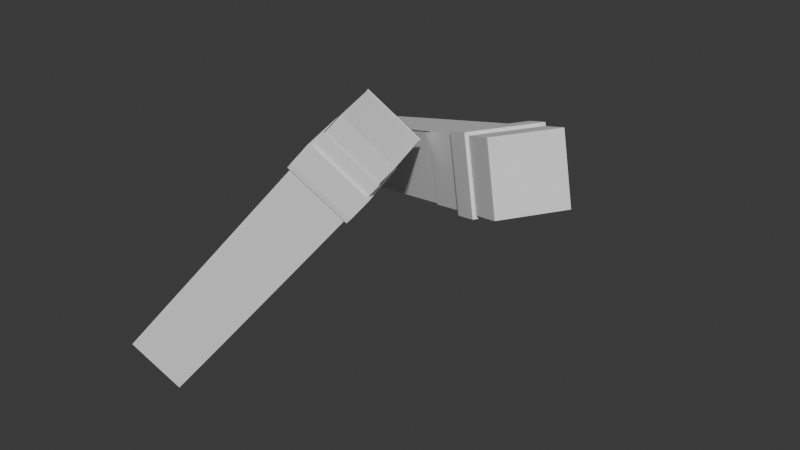# Source: smg.blend  (saved by Blender 4.3.34; exported with 4.5.12 LTS)
import bpy
from mathutils import Matrix  # noqa: F401  (used for matrix-valued properties, if any)

bpy.ops.wm.read_factory_settings(use_empty=True)
scene = bpy.context.scene
scene.name = 'Scene'

# ---- materials (node trees are filled in below, after node groups)
mat_material_007 = bpy.data.materials.new('Material.007')
mat_material_007.roughness = 1.0
mat_material_004 = bpy.data.materials.new('Material.004')
mat_material_004.roughness = 1.0

# ---- material node trees
mat_material_007.use_nodes = True; mat_material_007.node_tree.nodes.clear()
_N = mat_material_007.node_tree.nodes; _L = mat_material_007.node_tree.links
n0 = _N.new('ShaderNodeBsdfPrincipled'); n0.name = 'Principled BSDF'; n0.location = (0, 300)
n0.inputs[2].default_value = 1.0
n0.inputs[13].default_value = 0.0
n1 = _N.new('ShaderNodeOutputMaterial'); n1.name = 'Material Output'; n1.location = (280, 300)
_L.new(n0.outputs[0], n1.inputs[0])
n1.is_active_output = True
mat_material_004.use_nodes = True; mat_material_004.node_tree.nodes.clear()
_N = mat_material_004.node_tree.nodes; _L = mat_material_004.node_tree.links
n0 = _N.new('ShaderNodeBsdfPrincipled'); n0.name = 'Principled BSDF'; n0.location = (0, 300)
n0.inputs[2].default_value = 1.0
n0.inputs[13].default_value = 0.0
n1 = _N.new('ShaderNodeOutputMaterial'); n1.name = 'Material Output'; n1.location = (280, 300)
_L.new(n0.outputs[0], n1.inputs[0])
n1.is_active_output = True

# ---- world
world_world = bpy.data.worlds.new('World'); scene.world = world_world
world_world.use_nodes = True; world_world.node_tree.nodes.clear()
_N = world_world.node_tree.nodes; _L = world_world.node_tree.links
n0 = _N.new('ShaderNodeOutputWorld'); n0.name = 'World Output'; n0.location = (300, 300)
n1 = _N.new('ShaderNodeBackground'); n1.name = 'Background'; n1.location = (10, 300)
n1.inputs[0].default_value = (0.05088, 0.05088, 0.05088, 1.0)
_L.new(n1.outputs[0], n0.inputs[0])
n0.is_active_output = True
world_world.color = (0.05088, 0.05088, 0.05088)
world_world.sun_shadow_jitter_overblur = 0.0

# ---- meshes
me_left_arm = bpy.data.meshes.new('left_arm')
me_left_arm.from_pydata([(-743.1, -2524.0, -637.4), (-1150.0, -1162.0, -891.5), (22.13, -2524.0, -1862.0), (-384.6, -1162.0, -2116.0), (-2461.0, -3555.0, -3413.0), (-3226.0, -3555.0, -2189.0), (-3632.0, -2193.0, -2443.0), (-2867.0, -2193.0, -3667.0), (824.7, -1873.0, 342.3), (1183.0, -511.2, -1136.0), (1590.0, -1873.0, -882.3), (418.0, -511.2, 88.13), (-5847.0, -4961.0, -5529.0), (-6612.0, -4961.0, -4305.0), (-7019.0, -3599.0, -4559.0), (-6254.0, -3599.0, -5784.0), (1657.0, -1528.0, 862.1), (1250.0, -165.8, 608.0), (2422.0, -1528.0, -362.5), (2015.0, -165.8, -616.6), (1227.0, -1706.0, 593.7), (1586.0, -344.1, -885.0), (1992.0, -1706.0, -630.9), (820.3, -344.1, 339.5), (954.1, -1820.0, 423.1), (547.3, -457.5, 168.9), (1312.0, -457.5, -1056.0), (1719.0, -1820.0, -801.5), (2030.0, -159.4, -607.0), (2437.0, -1521.0, -352.8), (1672.0, -1521.0, 871.7), (1265.0, -159.4, 617.6), (2044.0, -153.6, -598.4), (2451.0, -1516.0, -344.2), (1686.0, -1516.0, 880.4), (1279.0, -153.6, 626.2), (2058.0, -147.9, -589.7), (2465.0, -1510.0, -335.6), (1700.0, -1510.0, 889.0), (1293.0, -147.9, 634.8), (2066.0, -144.6, -584.7), (2473.0, -1507.0, -330.6), (1708.0, -1507.0, 894.0), (1301.0, -144.6, 639.8), (941.4, -1882.0, 495.4), (496.4, -391.6, 217.3), (1779.0, -1882.0, -844.5), (1334.0, -391.6, -1123.0), (761.9, -1956.0, 383.2), (1154.0, -466.1, -1235.0), (1599.0, -1956.0, -956.7), (316.8, -466.1, 105.1), (647.8, -2004.0, 311.9), (202.7, -513.5, 33.79), (1040.0, -513.5, -1306.0), (1485.0, -2004.0, -1028.0), (787.3, -618.5, -1464.0), (-49.96, -618.5, -124.1), (1232.0, -2109.0, -1186.0), (395.1, -2109.0, 154.0), (765.2, -627.7, -1478.0), (-72.12, -627.7, -137.9), (1210.0, -2118.0, -1200.0), (373.0, -2118.0, 140.2), (-2717.0, -3680.0, 1170.0), (-3754.0, -2752.0, 1556.0), (-3220.0, -3680.0, -183.4), (-4257.0, -2752.0, 202.2), (-5090.0, -6057.0, 512.0), (-4587.0, -6057.0, 1865.0), (-5624.0, -5129.0, 2251.0), (-6127.0, -5129.0, 897.6), (-1536.0, -2178.0, 730.9), (-3076.0, -1250.0, -237.0), (-2039.0, -2178.0, -622.6), (-2573.0, -1250.0, 1116.0), (-6400.0, -7723.0, 999.3), (-5897.0, -7723.0, 2353.0), (-6934.0, -6795.0, 2738.0), (-7437.0, -6795.0, 1385.0), (-909.5, -1382.0, 497.8), (-1946.0, -453.4, 883.4), (-1413.0, -1382.0, -855.6), (-2450.0, -453.4, -470.0), (-1233.0, -1793.0, 618.2), (-2773.0, -864.8, -349.7), (-1736.0, -1793.0, -735.3), (-2270.0, -864.8, 1004.0), (-1458.0, -2080.0, 702.0), (-2495.0, -1151.0, 1088.0), (-2999.0, -1151.0, -265.9), (-1962.0, -2080.0, -651.5), (-1673.0, -2352.0, 781.8), (-2710.0, -1424.0, 1167.0), (-3213.0, -1424.0, -186.1), (-2176.0, -2352.0, -571.7), (-1552.0, -2334.0, 809.3), (-3237.0, -1319.0, -249.7), (-2103.0, -2334.0, -671.6), (-2686.0, -1319.0, 1231.0), (-1625.0, -2428.0, 836.6), (-2760.0, -1412.0, 1258.0), (-3310.0, -1412.0, -222.4), (-2176.0, -2428.0, -644.3), (-1779.0, -2623.0, 893.7), (-2913.0, -1607.0, 1316.0), (-3464.0, -1607.0, -165.3), (-2330.0, -2623.0, -587.2), (-2387.0, -2696.0, -565.7), (-3522.0, -1681.0, -143.8), (-2971.0, -1681.0, 1337.0), (-1837.0, -2696.0, 915.2), (-3151.0, -1210.0, -281.6), (-2017.0, -2225.0, -703.5), (-1466.0, -2225.0, 777.4), (-2601.0, -1210.0, 1199.0), (-3117.0, -1166.0, -294.5), (-1982.0, -2181.0, -716.3), (-1432.0, -2181.0, 764.6), (-2566.0, -1166.0, 1186.0), (-3098.0, -1142.0, -301.5), (-1963.0, -2157.0, -723.4), (-1413.0, -2157.0, 757.5), (-2547.0, -1142.0, 1179.0), (-3081.0, -1121.0, -307.6), (-1947.0, -2137.0, -729.5), (-1396.0, -2137.0, 751.4), (-2531.0, -1121.0, 1173.0), (-747.5, -2541.0, -619.1), (-1164.0, -1145.0, -879.5), (36.64, -2541.0, -1874.0), (-380.2, -1145.0, -2134.0), (-2446.0, -3572.0, -3425.0), (-3647.0, -2176.0, -2431.0), (-2863.0, -2176.0, -3686.0), (845.4, -1877.0, 372.4), (1211.0, -487.4, -1136.0), (1626.0, -1877.0, -876.9), (430.4, -487.4, 113.1), (-5859.0, -4985.0, -5554.0), (-6640.0, -4985.0, -4305.0), (-7055.0, -3596.0, -4564.0), (-6274.0, -3596.0, -5814.0), (1652.0, -1545.0, 880.4), (1235.0, -148.9, 620.0), (2436.0, -1545.0, -374.5), (2020.0, -148.9, -634.9), (1223.0, -1723.0, 612.0), (1590.0, -327.3, -903.3), (2007.0, -1723.0, -642.9), (805.8, -327.3, 351.6), (926.2, -1843.0, 422.9), (511.2, -453.8, 163.6), (1292.0, -453.8, -1086.0), (1707.0, -1843.0, -826.4), (2035.0, -142.5, -625.3), (2452.0, -1538.0, -364.8), (1668.0, -1538.0, 890.0), (1251.0, -142.5, 629.6), (2049.0, -136.8, -616.7), (2466.0, -1532.0, -356.2), (1681.0, -1532.0, 898.7), (1265.0, -136.8, 638.2), (2063.0, -131.0, -608.0), (2479.0, -1527.0, -347.6), (1695.0, -1527.0, 907.3), (1278.0, -131.0, 646.9), (2094.0, -120.7, -584.5), (2509.0, -1510.0, -325.2), (1728.0, -1510.0, 924.1), (1313.0, -120.7, 664.8), (962.1, -1886.0, 525.5), (508.8, -367.8, 242.3), (1815.0, -1886.0, -839.2), (1362.0, -367.8, -1122.0), (757.4, -1973.0, 401.5), (1159.0, -449.3, -1253.0), (1614.0, -1973.0, -968.7), (302.3, -449.3, 117.1), (643.3, -2021.0, 330.2), (188.2, -496.7, 45.8), (1044.0, -496.7, -1324.0), (1500.0, -2021.0, -1040.0), (791.8, -601.6, -1482.0), (-64.46, -601.6, -112.1), (1247.0, -2126.0, -1198.0), (390.7, -2126.0, 172.3), (744.5, -624.0, -1508.0), (-108.2, -624.0, -143.3), (1198.0, -2142.0, -1225.0), (345.1, -2142.0, 140.0), (-2676.0, -3678.0, 1192.0), (-3750.0, -2733.0, 1581.0), (-3224.0, -3698.0, -208.9), (-4298.0, -2754.0, 180.4), (-5094.0, -6076.0, 486.5), (-4546.0, -6055.0, 1887.0), (-5620.0, -5111.0, 2277.0), (-6168.0, -5131.0, 875.9), (-1492.0, -2168.0, 750.4), (-3085.0, -1230.0, -252.0), (-2025.0, -2176.0, -643.5), (-2560.0, -1224.0, 1138.0), (-6413.0, -7749.0, 977.3), (-5889.0, -7743.0, 2368.0), (-6948.0, -6798.0, 2759.0), (-7482.0, -6805.0, 1365.0), (-1933.0, -427.3, 905.4), (-1399.0, -1379.0, -876.5), (-2458.0, -433.7, -485.1), (-1192.0, -1791.0, 639.9), (-2814.0, -866.8, -371.4), (-1740.0, -1811.0, -760.8), (-2266.0, -846.5, 1029.0), (-1418.0, -2078.0, 723.7), (-2492.0, -1133.0, 1113.0), (-3039.0, -1153.0, -287.6), (-1965.0, -2098.0, -677.0), (-1665.0, -2372.0, 796.8), (-2724.0, -1427.0, 1188.0), (-3258.0, -1434.0, -205.6), (-2189.0, -2378.0, -593.6), (-1511.0, -2332.0, 831.0), (-3278.0, -1321.0, -271.4), (-2106.0, -2353.0, -697.1), (-2683.0, -1301.0, 1257.0), (-1585.0, -2426.0, 858.3), (-2756.0, -1394.0, 1284.0), (-3351.0, -1414.0, -244.1), (-2179.0, -2446.0, -669.8), (-1738.0, -2621.0, 915.4), (-2910.0, -1589.0, 1341.0), (-3505.0, -1609.0, -187.0), (-2333.0, -2641.0, -612.7), (-2400.0, -2722.0, -587.7), (-3566.0, -1691.0, -163.4), (-2985.0, -1683.0, 1358.0), (-1828.0, -2716.0, 930.2), (-3192.0, -1212.0, -303.3), (-2020.0, -2243.0, -729.0), (-1425.0, -2223.0, 799.1), (-2597.0, -1191.0, 1225.0), (-3157.0, -1168.0, -316.2), (-1986.0, -2200.0, -741.8), (-1391.0, -2179.0, 786.3), (-2563.0, -1148.0, 1212.0), (-3138.0, -1144.0, -323.2), (-1967.0, -2175.0, -748.9), (-1372.0, -2155.0, 779.2), (-2544.0, -1123.0, 1205.0), (-3090.0, -1101.0, -322.6), (-1933.0, -2134.0, -750.4), (-1352.0, -2126.0, 771.0), (-2518.0, -1095.0, 1195.0), (-2450.0, -1906.0, 228.1), (-2917.0, -1649.0, 220.9), (-2507.0, -1035.0, 222.2), (-2166.0, -1261.0, 221.2), (-2545.0, -2050.0, 220.3), (-3000.0, -1787.0, 222.4), (-2454.0, -729.3, 222.0), (-2365.0, -2114.0, 219.9), (-2311.0, -2024.0, 219.2), (-2311.0, -2024.0, -219.2), (-2365.0, -2114.0, -219.9), (-2088.0, -1310.0, -95.87), (-2545.0, -2050.0, -220.3), (-2088.0, -1310.0, 95.87), (-2450.0, -1906.0, -228.1), (-2365.0, -1944.0, -92.61), (-2507.0, -1035.0, -222.2), (-2917.0, -1649.0, -220.9), (-3000.0, -1787.0, -222.4), (-2475.0, -604.7, -221.4), (-2454.0, -729.3, -222.0), (-2365.0, -1944.0, 92.61), (-2520.0, -695.9, -93.28), (-2573.0, -995.9, -94.51), (-2979.0, -1608.0, -94.18), (-3063.0, -1745.0, -94.4), (-2979.0, -1608.0, 94.18), (-2573.0, -995.9, 94.51), (-3063.0, -1745.0, 94.4), (239.0, -681.0, -138.0), (268.4, -675.1, -146.3), (209.6, -687.7, -246.0), (-2063.0, -918.5, 102.0), (-2346.0, -645.7, -322.8), (-2346.0, -645.7, 322.8), (252.3, -886.1, -406.2), (385.5, -866.5, -400.6), (148.3, -762.8, -351.9), (856.8, -356.5, 207.6), (450.8, -476.1, -0.00012), (193.0, -691.0, -216.0), (-2133.0, -1077.0, -72.0), (-2133.0, -1077.0, 72.0), (206.0, -446.0, -0.000112), (-2075.0, -946.0, -72.0), (-2075.0, -946.0, 72.0), (-2463.0, -1907.0, 191.0), (-2179.0, -1254.0, 191.0), (-2493.0, -1041.0, 191.0), (-2902.0, -1658.0, 191.0), (-2970.0, -1772.0, 191.0), (-2532.0, -2022.0, 191.0), (-2437.0, -730.0, 191.0), (-2378.0, -2077.0, 191.0), (-2378.0, -2077.0, -191.0), (-2348.0, -2027.0, -191.0), (-2348.0, -2027.0, 191.0), (-2115.0, -1297.0, -86.0), (-2532.0, -2022.0, -191.0), (-2115.0, -1297.0, 86.0), (-2463.0, -1907.0, -191.0), (-2399.0, -1951.0, -86.0), (-2902.0, -1658.0, -191.0), (-2493.0, -1041.0, -191.0), (-2970.0, -1772.0, -191.0), (-2437.0, -730.0, -191.0), (-2456.0, -601.0, -191.0), (-2399.0, -1951.0, 86.0), (-2545.0, -1007.0, -86.0), (-2490.0, -696.0, -86.0), (-3022.0, -1738.0, -86.0), (-2954.0, -1624.0, -86.0), (-2545.0, -1007.0, 86.0), (-2954.0, -1624.0, 86.0), (-3022.0, -1738.0, 86.0), (239.0, -681.0, -0.000171), (193.0, -691.0, -216.0), (239.0, -681.0, -138.0), (-1944.0, -1003.0, 72.0), (-2001.0, -1135.0, 72.0), (-2335.0, -616.0, -294.0), (253.0, -853.0, -370.0), (350.0, -841.0, -370.0), (156.0, -767.0, -321.0), (447.0, -446.0, -0.000112)], [(289, 291), (289, 290), (286, 299), (295, 296), (295, 298), (302, 306), (319, 320), (296, 299), (330, 331), (335, 337), (335, 336), (256, 260), (273, 274), (298, 299), (329, 331), (332, 333), (287, 288)], [(3, 2, 4, 7), (7, 4, 12, 15), (0, 1, 6, 5), (1, 3, 7, 6), (2, 0, 5, 4), (11, 8, 10, 9), (2, 3, 9, 10), (1, 0, 8, 11), (8, 0, 2, 10), (9, 3, 1, 11), (13, 14, 15, 12), (5, 6, 14, 13), (6, 7, 15, 14), (4, 5, 13, 12), (17, 16, 30, 31), (22, 20, 24, 27), (21, 19, 18, 22), (20, 16, 17, 23), (18, 16, 20, 22), (17, 19, 21, 23), (24, 25, 26, 27), (23, 21, 26, 25), (21, 22, 27, 26), (20, 23, 25, 24), (28, 31, 35, 32), (16, 18, 29, 30), (19, 17, 31, 28), (18, 19, 28, 29), (34, 33, 37, 38), (29, 28, 32, 33), (31, 30, 34, 35), (30, 29, 33, 34), (36, 39, 43, 40), (32, 35, 39, 36), (33, 32, 36, 37), (35, 34, 38, 39), (41, 40, 43, 42), (37, 36, 40, 41), (39, 38, 42, 43), (38, 37, 41, 42), (46, 47, 45, 44), (50, 48, 52, 55), (49, 47, 46, 50), (48, 44, 45, 51), (46, 44, 48, 50), (45, 47, 49, 51), (57, 53, 54, 56), (51, 49, 54, 53), (49, 50, 55, 54), (48, 51, 53, 52), (56, 54, 55, 58), (59, 52, 53, 57), (58, 55, 52, 59), (58, 59, 63, 62), (60, 62, 63, 61), (56, 58, 62, 60), (59, 57, 61, 63), (57, 56, 60, 61), (67, 66, 68, 71), (71, 68, 76, 79), (64, 65, 70, 69), (65, 67, 71, 70), (66, 64, 69, 68), (75, 72, 74, 73), (66, 67, 73, 74), (65, 64, 72, 75), (72, 64, 66, 74), (73, 67, 65, 75), (77, 78, 79, 76), (69, 70, 78, 77), (70, 71, 79, 78), (68, 69, 77, 76), (82, 83, 81, 80), (87, 85, 90, 89), (85, 83, 82, 86), (84, 80, 81, 87), (82, 80, 84, 86), (81, 83, 85, 87), (88, 89, 93, 92), (85, 86, 91, 90), (84, 87, 89, 88), (86, 84, 88, 91), (92, 93, 94, 95), (91, 88, 92, 95), (89, 90, 94, 93), (90, 91, 95, 94), (99, 97, 102, 101), (113, 98, 97, 112), (115, 99, 96, 114), (114, 96, 98, 113), (112, 97, 99, 115), (103, 100, 104, 107), (97, 98, 103, 102), (96, 99, 101, 100), (98, 96, 100, 103), (109, 106, 107, 108), (101, 102, 106, 105), (102, 103, 107, 106), (100, 101, 105, 104), (111, 104, 105, 110), (108, 107, 104, 111), (105, 106, 109, 110), (110, 109, 108, 111), (114, 113, 117, 118), (116, 119, 123, 120), (115, 114, 118, 119), (113, 112, 116, 117), (112, 115, 119, 116), (122, 121, 125, 126), (117, 116, 120, 121), (118, 117, 121, 122), (119, 118, 122, 123), (125, 124, 127, 126), (123, 122, 126, 127), (120, 123, 127, 124), (121, 120, 124, 125), (131, 134, 132, 130), (134, 142, 139, 132), (129, 133, 134, 131), (138, 136, 137, 135), (130, 137, 136, 131), (129, 138, 135, 128), (135, 137, 130, 128), (136, 138, 129, 131), (140, 139, 142, 141), (133, 141, 142, 134), (144, 158, 157, 143), (149, 154, 151, 147), (148, 149, 145, 146), (147, 150, 144, 143), (145, 149, 147, 143), (144, 150, 148, 146), (151, 154, 153, 152), (150, 152, 153, 148), (148, 153, 154, 149), (147, 151, 152, 150), (155, 159, 162, 158), (143, 157, 156, 145), (146, 155, 158, 144), (145, 156, 155, 146), (161, 165, 164, 160), (156, 160, 159, 155), (158, 162, 161, 157), (157, 161, 160, 156), (163, 167, 170, 166), (159, 163, 166, 162), (160, 164, 163, 159), (162, 166, 165, 161), (168, 169, 170, 167), (164, 168, 167, 163), (166, 170, 169, 165), (165, 169, 168, 164), (173, 171, 172, 174), (177, 182, 179, 175), (176, 177, 173, 174), (175, 178, 172, 171), (173, 177, 175, 171), (172, 178, 176, 174), (184, 183, 181, 180), (178, 180, 181, 176), (176, 181, 182, 177), (175, 179, 180, 178), (183, 185, 182, 181), (186, 184, 180, 179), (185, 186, 179, 182), (185, 189, 190, 186), (187, 188, 190, 189), (183, 187, 189, 185), (186, 190, 188, 184), (184, 188, 187, 183), (194, 198, 195, 193), (198, 206, 203, 195), (191, 196, 197, 192), (192, 197, 198, 194), (193, 195, 196, 191), (202, 200, 201, 199), (193, 201, 200, 194), (192, 202, 199, 191), (199, 201, 193, 191), (200, 202, 192, 194), (204, 203, 206, 205), (196, 204, 205, 197), (197, 205, 206, 198), (195, 203, 204, 196), (213, 215, 216, 211), (211, 212, 208, 209), (207, 213, 211, 209), (214, 218, 219, 215), (211, 216, 217, 212), (210, 214, 215, 213), (212, 217, 214, 210), (218, 221, 220, 219), (217, 221, 218, 214), (215, 219, 220, 216), (216, 220, 221, 217), (225, 227, 228, 223), (239, 238, 223, 224), (241, 240, 222, 225), (240, 239, 224, 222), (238, 241, 225, 223), (229, 233, 230, 226), (223, 228, 229, 224), (222, 226, 227, 225), (224, 229, 226, 222), (235, 234, 233, 232), (227, 231, 232, 228), (228, 232, 233, 229), (226, 230, 231, 227), (237, 236, 231, 230), (234, 237, 230, 233), (231, 236, 235, 232), (236, 237, 234, 235), (240, 244, 243, 239), (242, 246, 249, 245), (241, 245, 244, 240), (239, 243, 242, 238), (238, 242, 245, 241), (248, 252, 251, 247), (243, 247, 246, 242), (244, 248, 247, 243), (245, 249, 248, 244), (251, 252, 253, 250), (249, 253, 252, 248), (246, 250, 253, 249), (247, 251, 250, 246), (254, 255, 256, 257), (254, 258, 259, 255), (261, 262, 263, 264), (266, 258, 261, 264), (254, 262, 261, 258), (268, 271, 272, 266), (257, 267, 275, 254), (274, 276, 277, 270), (271, 278, 279, 272), (255, 280, 281, 256), (272, 279, 282, 259), (259, 258, 266, 272), (268, 266, 264, 263), (259, 282, 280, 255), (270, 277, 278, 271), (282, 279, 278, 280), (277, 281, 280, 278), (269, 275, 267, 265), (262, 275, 269, 263), (262, 254, 275), (269, 268, 263), (285, 284, 283, 294), (300, 301, 302, 303), (300, 303, 304, 305), (307, 308, 309, 310), (312, 308, 307, 305), (300, 305, 307, 310), (314, 312, 318, 316), (301, 300, 321, 313), (319, 317, 322, 323), (316, 318, 324, 325), (303, 302, 326, 327), (318, 304, 328, 324), (304, 318, 312, 305), (314, 309, 308, 312), (304, 303, 327, 328), (317, 316, 325, 322), (328, 327, 325, 324), (322, 325, 327, 326), (315, 311, 313, 321), (310, 309, 315, 321), (310, 321, 300), (315, 309, 314)])
me_left_arm.polygons.foreach_set('use_smooth', [True] * 268)
me_left_arm.polygons.foreach_set('material_index', [0, 0, 0, 0, 0, 0, 0, 0, 0, 0, 0, 0, 0, 0, 0, 0, 0, 0, 0, 0, 0, 0, 0, 0, 0, 0, 0, 0, 0, 0, 0, 0, 0, 0, 0, 0, 0, 0, 0, 0, 0, 0, 0, 0, 0, 0, 0, 0, 0, 0, 0, 0, 0, 0, 0, 0, 0, 0, 0, 0, 0, 0, 0, 0, 0, 0, 0, 0, 0, 0, 0, 0, 0, 0, 0, 0, 0, 0, 0, 0, 0, 0, 0, 0, 0, 0, 0, 0, 0, 0, 0, 0, 0, 0, 0, 0, 0, 0, 0, 0, 0, 0, 0, 0, 0, 0, 0, 0, 0, 0, 0, 0, 0, 0, 0, 0, 0, 0, 0, 0, 0, 0, 0, 0, 0, 0, 0, 0, 0, 0, 0, 0, 0, 0, 0, 0, 0, 0, 0, 0, 0, 0, 0, 0, 0, 0, 0, 0, 0, 0, 0, 0, 0, 0, 0, 0, 0, 0, 0, 0, 0, 0, 0, 0, 0, 0, 0, 0, 0, 0, 0, 0, 0, 0, 0, 0, 0, 0, 0, 0, 0, 0, 0, 0, 0, 0, 0, 0, 0, 0, 0, 0, 0, 0, 0, 0, 0, 0, 0, 0, 0, 0, 0, 0, 0, 0, 0, 0, 0, 0, 0, 0, 0, 0, 0, 0, 0, 0, 0, 0, 0, 0, 0, 0, 0, 1, 1, 1, 1, 1, 1, 1, 1, 1, 1, 1, 1, 1, 1, 1, 1, 1, 1, 1, 1, 1, 1, 1, 1, 1, 1, 1, 1, 1, 1, 1, 1, 1, 1, 1, 1, 1, 1, 1, 1, 1, 1, 1])
_k = set([(0, 5), (0, 8), (1, 6), (1, 11), (2, 4), (2, 10), (3, 7), (3, 9), (4, 12), (5, 13), (6, 14), (7, 15), (8, 10), (8, 11), (9, 10), (9, 11), (12, 13), (12, 15), (13, 14), (14, 15), (16, 20), (16, 30), (17, 23), (17, 31), (18, 22), (18, 29), (19, 21), (19, 28), (20, 24), (21, 26), (22, 27), (23, 25), (24, 25), (24, 27), (25, 26), (26, 27), (28, 32), (29, 33), (30, 34), (31, 35), (32, 36), (33, 37), (34, 38), (35, 39), (36, 40), (37, 41), (38, 42), (39, 43), (40, 41), (40, 43), (41, 42), (42, 43), (44, 45), (44, 46), (44, 48), (45, 47), (45, 51), (46, 47), (46, 50), (47, 49), (48, 52), (49, 54), (50, 55), (51, 53), (52, 59), (53, 57), (54, 56), (55, 58), (56, 60), (57, 61), (58, 62), (59, 63), (60, 61), (60, 62), (61, 63), (62, 63), (64, 69), (64, 72), (65, 70), (65, 75), (66, 68), (66, 74), (67, 71), (67, 73), (68, 76), (69, 77), (70, 78), (71, 79), (72, 74), (72, 75), (73, 74), (73, 75), (76, 77), (76, 79), (77, 78), (78, 79), (80, 81), (80, 82), (80, 84), (81, 83), (81, 87), (82, 83), (82, 86), (83, 85), (84, 88), (85, 90), (86, 91), (87, 89), (88, 92), (89, 93), (90, 94), (91, 95), (92, 93), (92, 95), (93, 94), (94, 95), (96, 100), (96, 114), (97, 102), (97, 112), (98, 103), (98, 113), (99, 101), (99, 115), (100, 104), (101, 105), (102, 106), (103, 107), (104, 111), (105, 110), (106, 109), (107, 108), (108, 109), (108, 111), (109, 110), (110, 111), (112, 116), (113, 117), (114, 118), (115, 119), (116, 120), (117, 121), (118, 122), (119, 123), (120, 124), (121, 125), (122, 126), (123, 127), (124, 125), (124, 127), (125, 126), (126, 127), (128, 135), (129, 133), (129, 138), (130, 132), (130, 137), (131, 134), (131, 136), (132, 139), (133, 141), (134, 142), (135, 137), (135, 138), (136, 137), (136, 138), (139, 140), (139, 142), (140, 141), (141, 142), (143, 147), (143, 157), (144, 150), (144, 158), (145, 149), (145, 156), (146, 148), (146, 155), (147, 151), (148, 153), (149, 154), (150, 152), (151, 152), (151, 154), (152, 153), (153, 154), (155, 159), (156, 160), (157, 161), (158, 162), (159, 163), (160, 164), (161, 165), (162, 166), (163, 164), (163, 166), (163, 167), (164, 165), (164, 168), (165, 166), (165, 169), (166, 170), (167, 168), (167, 170), (168, 169), (169, 170), (171, 172), (171, 173), (171, 175), (172, 174), (172, 178), (173, 174), (173, 177), (174, 176), (175, 179), (176, 181), (177, 182), (178, 180), (179, 186), (180, 184), (181, 183), (182, 185), (183, 184), (183, 185), (183, 187), (184, 186), (184, 188), (185, 186), (185, 189), (186, 190), (187, 188), (187, 189), (188, 190), (189, 190), (191, 196), (191, 199), (192, 197), (192, 202), (193, 195), (193, 201), (194, 198), (194, 200), (195, 203), (196, 204), (197, 205), (198, 206), (199, 201), (199, 202), (200, 201), (200, 202), (203, 204), (203, 206), (204, 205), (205, 206), (207, 209), (207, 213), (208, 209), (208, 212), (209, 211), (210, 214), (211, 212), (211, 216), (212, 217), (213, 215), (214, 215), (214, 218), (215, 219), (216, 220), (217, 221), (218, 219), (218, 221), (219, 220), (220, 221), (222, 226), (222, 240), (223, 228), (223, 238), (224, 229), (224, 239), (225, 227), (225, 241), (226, 230), (227, 231), (228, 232), (229, 233), (230, 231), (230, 233), (230, 237), (231, 232), (231, 236), (232, 235), (233, 234), (234, 235), (234, 237), (235, 236), (236, 237), (238, 242), (239, 243), (240, 244), (241, 245), (242, 246), (243, 247), (244, 248), (245, 249), (246, 247), (246, 249), (246, 250), (247, 248), (247, 251), (248, 252), (249, 253), (250, 251), (250, 253), (251, 252), (252, 253), (254, 255), (254, 258), (254, 262), (254, 275), (255, 280), (258, 259), (258, 261), (258, 266), (259, 282), (261, 264), (262, 263), (263, 268), (264, 266), (266, 268), (266, 272), (268, 269), (268, 271), (269, 275), (271, 278), (272, 279), (278, 280), (279, 282), (284, 285), (289, 290), (289, 291), (300, 303), (300, 310), (300, 321), (303, 327), (304, 305), (304, 328), (305, 307), (305, 312), (307, 308), (308, 312), (309, 310), (309, 314), (312, 318), (314, 315), (314, 316), (315, 321), (316, 325), (318, 324), (324, 328), (325, 327), (335, 336), (335, 337)])
me_left_arm.attributes.new('sharp_edge', 'BOOLEAN', 'EDGE').data.foreach_set('value', [ (min(e.vertices), max(e.vertices)) in _k for e in me_left_arm.edges])
_uv = me_left_arm.uv_layers.new(name='UVMap')
_uv.uv.foreach_set('vector', [0.7829, 0.247, 0.6819, 0.247, 0.6819, 0.1425, 0.7829, 0.1425, 0.7829, 0.1425, 0.6819, 0.1425, 0.6819, 0.0, 0.7829, 0.0, 0.6819, 0.3811, 0.7829, 0.3811, 0.7829, 0.4856, 0.6819, 0.4856, 0.3573, 0.5452, 0.4584, 0.5452, 0.4584, 0.6497, 0.3573, 0.6497, 0.3408, 0.7263, 0.2398, 0.7263, 0.2398, 0.6218, 0.3408, 0.6218, 0.571, 0.8823, 0.571, 0.9824, 0.4749, 0.9865, 0.4749, 0.8863, 0.6819, 0.247, 0.7829, 0.247, 0.7829, 0.313, 0.6819, 0.313, 0.7829, 0.3811, 0.6819, 0.3811, 0.6819, 0.3151, 0.7829, 0.3151, 0.2398, 0.7923, 0.2398, 0.7263, 0.3408, 0.7263, 0.3408, 0.7923, 0.4584, 0.4792, 0.4584, 0.5452, 0.3573, 0.5452, 0.3573, 0.4792, 0.5907, 0.9784, 0.5907, 0.8783, 0.687, 0.8822, 0.687, 0.9824, 0.6819, 0.4856, 0.7829, 0.4856, 0.7829, 0.6281, 0.6819, 0.6281, 0.3573, 0.6497, 0.4584, 0.6497, 0.4584, 0.7922, 0.3573, 0.7922, 0.3408, 0.6218, 0.2398, 0.6218, 0.2398, 0.4793, 0.3408, 0.4793, 0.9438, 0.4585, 0.9438, 0.5595, 0.9432, 0.5595, 0.9432, 0.4585, 0.937, 0.9575, 0.937, 0.8565, 0.9485, 0.8565, 0.9485, 0.9575, 0.9534, 0.3343, 0.9714, 0.3343, 0.9714, 0.4353, 0.9534, 0.4353, 0.9619, 0.5595, 0.9438, 0.5595, 0.9438, 0.4585, 0.9619, 0.4585, 0.9189, 0.9575, 0.9189, 0.8565, 0.937, 0.8565, 0.937, 0.9575, 0.9189, 0.8565, 0.9189, 0.7555, 0.937, 0.7555, 0.937, 0.8565, 0.7043, 0.9783, 0.7043, 0.8781, 0.8005, 0.8821, 0.8005, 0.9822, 0.937, 0.8565, 0.937, 0.7555, 0.9485, 0.7555, 0.9485, 0.8565, 0.9534, 0.3343, 0.9534, 0.4353, 0.9419, 0.4353, 0.9419, 0.3343, 0.9619, 0.5595, 0.9619, 0.4585, 0.9734, 0.4585, 0.9734, 0.5595, 0.9182, 0.7555, 0.9182, 0.8565, 0.9177, 0.8565, 0.9177, 0.7555, 0.9189, 0.8565, 0.9189, 0.9575, 0.9182, 0.9575, 0.9182, 0.8565, 0.9189, 0.7555, 0.9189, 0.8565, 0.9182, 0.8565, 0.9182, 0.7555, 0.9714, 0.4353, 0.9714, 0.3343, 0.9721, 0.3343, 0.9721, 0.4353, 0.9177, 0.8565, 0.9177, 0.9575, 0.9171, 0.9575, 0.9171, 0.8565, 0.9721, 0.4353, 0.9721, 0.3343, 0.9727, 0.3343, 0.9727, 0.4353, 0.9432, 0.4585, 0.9432, 0.5595, 0.9426, 0.5595, 0.9426, 0.4585, 0.9182, 0.8565, 0.9182, 0.9575, 0.9177, 0.9575, 0.9177, 0.8565, 0.9171, 0.7555, 0.9171, 0.8565, 0.9167, 0.8565, 0.9167, 0.7555, 0.9177, 0.7555, 0.9177, 0.8565, 0.9171, 0.8565, 0.9171, 0.7555, 0.9727, 0.4353, 0.9727, 0.3343, 0.9733, 0.3343, 0.9733, 0.4353, 0.9426, 0.4585, 0.9426, 0.5595, 0.942, 0.5595, 0.942, 0.4585, 0.8178, 0.9863, 0.8178, 0.8861, 0.914, 0.8821, 0.914, 0.9822, 0.9733, 0.4353, 0.9733, 0.3343, 0.9736, 0.3343, 0.9736, 0.4353, 0.942, 0.4585, 0.942, 0.5595, 0.9417, 0.5595, 0.9417, 0.4585, 0.9171, 0.8565, 0.9171, 0.9575, 0.9167, 0.9575, 0.9167, 0.8565, 0.1199, 0.9322, 0.1199, 0.8226, 0.2251, 0.8182, 0.2251, 0.9278, 0.9772, 0.6933, 0.9772, 0.5828, 0.982, 0.5828, 0.982, 0.6933, 0.9898, 0.4585, 0.9973, 0.4585, 0.9973, 0.569, 0.9898, 0.569, 0.9772, 0.3273, 0.9696, 0.3273, 0.9696, 0.2167, 0.9772, 0.2167, 0.9697, 0.6933, 0.9697, 0.5828, 0.9772, 0.5828, 0.9772, 0.6933, 0.9935, 0.1062, 0.9935, 0.2167, 0.986, 0.2167, 0.986, 0.1062, 0.9705, 0.1062, 0.9812, 0.1062, 0.9812, 0.2167, 0.9705, 0.2167, 0.986, 0.1062, 0.986, 0.2167, 0.9812, 0.2167, 0.9812, 0.1062, 0.9898, 0.4585, 0.9898, 0.569, 0.985, 0.569, 0.985, 0.4585, 0.9772, 0.3273, 0.9772, 0.2167, 0.982, 0.2167, 0.982, 0.3273, 0.9743, 0.4585, 0.985, 0.4585, 0.985, 0.569, 0.9743, 0.569, 0.9926, 0.3273, 0.982, 0.3273, 0.982, 0.2167, 0.9926, 0.2167, 0.9926, 0.6933, 0.982, 0.6933, 0.982, 0.5828, 0.9926, 0.5828, 0.9926, 0.6933, 0.9926, 0.5828, 0.9936, 0.5828, 0.9936, 0.6933, 0.1053, 0.8221, 0.1053, 0.9317, 0.0, 0.9274, 0.0, 0.8178, 0.9743, 0.4585, 0.9743, 0.569, 0.9734, 0.569, 0.9734, 0.4585, 0.9926, 0.3273, 0.9926, 0.2167, 0.9935, 0.2167, 0.9935, 0.3273, 0.9705, 0.1062, 0.9705, 0.2167, 0.9696, 0.2167, 0.9696, 0.1062, 0.245, 0.1144, 0.3435, 0.1233, 0.3516, 0.3044, 0.2531, 0.2955, 0.2531, 0.2955, 0.3516, 0.3044, 0.3573, 0.4314, 0.2588, 0.4225, 0.3712, 0.171, 0.4697, 0.1621, 0.4616, 0.3433, 0.363, 0.3522, 0.7829, 0.1157, 0.8455, 0.08117, 0.8455, 0.2097, 0.7829, 0.2442, 0.8455, 0.5871, 0.7829, 0.5524, 0.7829, 0.4241, 0.8455, 0.4588, 0.4749, 0.04772, 0.3763, 0.05662, 0.3573, 0.008902, 0.4559, 0.0, 0.3435, 0.1233, 0.245, 0.1144, 0.2398, 0.0, 0.3384, 0.008907, 0.4697, 0.1621, 0.3712, 0.171, 0.3763, 0.05662, 0.4749, 0.04772, 0.7829, 0.6334, 0.7829, 0.5524, 0.8455, 0.5871, 0.8455, 0.6681, 0.8455, 0.0, 0.8455, 0.08117, 0.7829, 0.1157, 0.7829, 0.03452, 0.3384, 0.4793, 0.2398, 0.4704, 0.2588, 0.4225, 0.3573, 0.4314, 0.363, 0.3522, 0.4616, 0.3433, 0.4559, 0.4703, 0.3573, 0.4792, 0.7829, 0.2442, 0.8455, 0.2097, 0.8455, 0.2998, 0.7829, 0.3343, 0.8455, 0.4588, 0.7829, 0.4241, 0.7829, 0.3343, 0.8455, 0.369, 0.7043, 0.7555, 0.8032, 0.7555, 0.8178, 0.8047, 0.7189, 0.8047, 0.2115, 0.5953, 0.2115, 0.6668, 0.198, 0.6593, 0.198, 0.5878, 0.5996, 0.7866, 0.5954, 0.7555, 0.6943, 0.7555, 0.6985, 0.7866, 0.7146, 0.8358, 0.7189, 0.8047, 0.8178, 0.8047, 0.8136, 0.8358, 0.1109, 0.5809, 0.1109, 0.6525, 0.09148, 0.6633, 0.09148, 0.5917, 0.231, 0.606, 0.231, 0.6776, 0.2115, 0.6668, 0.2115, 0.5953, 0.7117, 0.8575, 0.8107, 0.8575, 0.8079, 0.8781, 0.7089, 0.8781, 0.5996, 0.7866, 0.6985, 0.7866, 0.7015, 0.8082, 0.6025, 0.8082, 0.7146, 0.8358, 0.8136, 0.8358, 0.8107, 0.8575, 0.7117, 0.8575, 0.09148, 0.5917, 0.09148, 0.6633, 0.07796, 0.6708, 0.07796, 0.5992, 0.6897, 0.8783, 0.5907, 0.8783, 0.6053, 0.8289, 0.7043, 0.8289, 0.07796, 0.5992, 0.07796, 0.6708, 0.06509, 0.6779, 0.06509, 0.6063, 0.198, 0.5878, 0.198, 0.6593, 0.185, 0.6522, 0.185, 0.5807, 0.6025, 0.8082, 0.7015, 0.8082, 0.7043, 0.8289, 0.6053, 0.8289, 0.9892, 0.009445, 0.9892, 0.08769, 0.9848, 0.08526, 0.9848, 0.007012, 0.9352, 0.4537, 0.9269, 0.4548, 0.9269, 0.3465, 0.9352, 0.3454, 0.9061, 0.4594, 0.9143, 0.4606, 0.9143, 0.5688, 0.9061, 0.5677, 0.9958, 0.4149, 0.9907, 0.4178, 0.9907, 0.3395, 0.9958, 0.3366, 0.9943, 0.09054, 0.9892, 0.08769, 0.9892, 0.009445, 0.9943, 0.01229, 0.9863, 0.3419, 0.9863, 0.4202, 0.9771, 0.4253, 0.9771, 0.347, 0.9269, 0.3465, 0.9269, 0.4548, 0.9199, 0.4558, 0.9199, 0.3475, 0.9143, 0.5688, 0.9143, 0.4606, 0.9214, 0.4615, 0.9214, 0.5698, 0.9907, 0.3395, 0.9907, 0.4178, 0.9863, 0.4202, 0.9863, 0.3419, 0.8996, 0.3502, 0.9051, 0.3495, 0.9051, 0.4578, 0.8996, 0.4585, 0.9848, 0.007012, 0.9848, 0.08526, 0.9755, 0.08016, 0.9755, 0.001913, 0.9199, 0.3475, 0.9199, 0.4558, 0.9051, 0.4578, 0.9051, 0.3495, 0.9214, 0.5698, 0.9214, 0.4615, 0.9361, 0.4635, 0.9361, 0.5718, 0.9417, 0.5726, 0.9361, 0.5718, 0.9361, 0.4635, 0.9417, 0.4643, 0.9736, 0.3489, 0.9771, 0.347, 0.9771, 0.4253, 0.9736, 0.4272, 0.9755, 0.001913, 0.9755, 0.08016, 0.972, 0.07825, 0.972, 0.0, 0.8455, 0.3343, 0.8996, 0.3502, 0.8996, 0.4585, 0.8455, 0.4426, 0.9958, 0.4149, 0.9958, 0.3366, 0.9979, 0.3355, 0.9979, 0.4138, 0.9964, 0.09168, 0.9964, 0.01344, 0.9976, 0.01407, 0.9976, 0.09232, 0.9061, 0.4594, 0.9061, 0.5677, 0.9027, 0.5673, 0.9027, 0.459, 0.9352, 0.4537, 0.9352, 0.3454, 0.9385, 0.345, 0.9385, 0.4532, 0.9943, 0.09054, 0.9943, 0.01229, 0.9964, 0.01344, 0.9964, 0.09168, 0.999, 0.4131, 0.999, 0.3348, 1.0, 0.3343, 1.0, 0.4126, 0.9385, 0.4532, 0.9385, 0.345, 0.9403, 0.3447, 0.9403, 0.453, 0.9979, 0.4138, 0.9979, 0.3355, 0.999, 0.3348, 0.999, 0.4131, 0.9027, 0.459, 0.9027, 0.5673, 0.9009, 0.567, 0.9009, 0.4587, 0.8455, 0.5828, 0.8455, 0.4745, 0.8994, 0.4585, 0.8994, 0.5668, 0.9009, 0.4587, 0.9009, 0.567, 0.8994, 0.5668, 0.8994, 0.4585, 0.9976, 0.09232, 0.9976, 0.01407, 0.9985, 0.01461, 0.9985, 0.09286, 0.9403, 0.453, 0.9403, 0.3447, 0.9419, 0.3445, 0.9419, 0.4528, 0.5784, 0.06701, 0.5784, 0.1715, 0.4749, 0.1715, 0.4749, 0.06701, 0.5784, 0.1715, 0.5781, 0.3151, 0.4751, 0.3151, 0.4749, 0.1715, 0.5784, 0.2481, 0.5784, 0.1436, 0.6819, 0.1436, 0.6819, 0.2481, 0.8455, 0.5828, 0.9437, 0.5868, 0.9437, 0.689, 0.8455, 0.6849, 0.4749, 0.06701, 0.4751, 0.0, 0.5781, 0.0, 0.5784, 0.06701, 0.5784, 0.5631, 0.5781, 0.6302, 0.4751, 0.6302, 0.4749, 0.5631, 0.5786, 0.3151, 0.6816, 0.3151, 0.6819, 0.3821, 0.5784, 0.3821, 0.6816, 0.3151, 0.5786, 0.3151, 0.5784, 0.2481, 0.6819, 0.2481, 0.9436, 0.2084, 0.8455, 0.2125, 0.8455, 0.1104, 0.9436, 0.1062, 0.5784, 0.1436, 0.5786, 0.0, 0.6816, 0.0, 0.6819, 0.1436, 0.7372, 0.6302, 0.7379, 0.6302, 0.7379, 0.7337, 0.7372, 0.7337, 0.1976, 0.7811, 0.185, 0.7808, 0.185, 0.6778, 0.1976, 0.6776, 0.08634, 0.6779, 0.08634, 0.7814, 0.06826, 0.7814, 0.06826, 0.6779, 0.7192, 0.7337, 0.7192, 0.6302, 0.7372, 0.6302, 0.7372, 0.7337, 0.2156, 0.7811, 0.1976, 0.7811, 0.1976, 0.6776, 0.2156, 0.6776, 0.7436, 0.6302, 0.7616, 0.6302, 0.7616, 0.7337, 0.7436, 0.7337, 0.9436, 0.3147, 0.8455, 0.3188, 0.8455, 0.2167, 0.9436, 0.2125, 0.7616, 0.6302, 0.7742, 0.6304, 0.7742, 0.7334, 0.7616, 0.7337, 0.08634, 0.6779, 0.09885, 0.6781, 0.09885, 0.7812, 0.08634, 0.7814, 0.7192, 0.7337, 0.7066, 0.7334, 0.7066, 0.6304, 0.7192, 0.6302, 0.7429, 0.7337, 0.7423, 0.7337, 0.7423, 0.6302, 0.7429, 0.6302, 0.2156, 0.6776, 0.2163, 0.6776, 0.2163, 0.7811, 0.2156, 0.7811, 0.7436, 0.7337, 0.7429, 0.7337, 0.7429, 0.6302, 0.7436, 0.6302, 0.06826, 0.7814, 0.06761, 0.7814, 0.06761, 0.6779, 0.06826, 0.6779, 0.2169, 0.6776, 0.2174, 0.6776, 0.2174, 0.7811, 0.2169, 0.7811, 0.06761, 0.7814, 0.06703, 0.7814, 0.06703, 0.6779, 0.06761, 0.6779, 0.7379, 0.6302, 0.7385, 0.6302, 0.7385, 0.7337, 0.7379, 0.7337, 0.2163, 0.6776, 0.2169, 0.6776, 0.2169, 0.7811, 0.2163, 0.7811, 0.7418, 0.7337, 0.7404, 0.7334, 0.7404, 0.6304, 0.7418, 0.6302, 0.7423, 0.7337, 0.7418, 0.7337, 0.7418, 0.6302, 0.7423, 0.6302, 0.06703, 0.7814, 0.06645, 0.7814, 0.06645, 0.6779, 0.06703, 0.6779, 0.7385, 0.6302, 0.739, 0.6302, 0.739, 0.7337, 0.7385, 0.7337, 0.9437, 0.1062, 0.8455, 0.1022, 0.8455, 0.0, 0.9437, 0.004042, 0.06645, 0.7814, 0.06509, 0.7812, 0.06509, 0.6781, 0.06645, 0.6779, 0.739, 0.6302, 0.7404, 0.6304, 0.7404, 0.7334, 0.739, 0.7337, 0.2174, 0.6776, 0.2188, 0.6778, 0.2188, 0.7808, 0.2174, 0.7811, 0.4646, 0.9082, 0.3573, 0.9038, 0.3573, 0.7922, 0.4646, 0.7966, 0.9522, 0.2192, 0.957, 0.2192, 0.957, 0.3323, 0.9522, 0.3323, 0.957, 0.7555, 0.957, 0.8685, 0.9485, 0.8683, 0.9485, 0.7557, 0.961, 0.2192, 0.961, 0.1062, 0.9696, 0.1065, 0.9696, 0.219, 0.9436, 0.2195, 0.9522, 0.2192, 0.9522, 0.3323, 0.9436, 0.332, 0.9437, 0.583, 0.9523, 0.5828, 0.9523, 0.6958, 0.9437, 0.6956, 0.9677, 0.5828, 0.9677, 0.6958, 0.9571, 0.6958, 0.9571, 0.5828, 0.9523, 0.5828, 0.9571, 0.5828, 0.9571, 0.6958, 0.9523, 0.6958, 0.957, 0.7555, 0.9618, 0.7555, 0.9618, 0.8685, 0.957, 0.8685, 0.961, 0.2192, 0.9562, 0.2192, 0.9562, 0.1062, 0.961, 0.1062, 0.9725, 0.7555, 0.9725, 0.8685, 0.9618, 0.8685, 0.9618, 0.7555, 0.9456, 0.2192, 0.9456, 0.1062, 0.9562, 0.1062, 0.9562, 0.2192, 0.9676, 0.2192, 0.9676, 0.3323, 0.957, 0.3323, 0.957, 0.2192, 0.9676, 0.2192, 0.9696, 0.2195, 0.9696, 0.332, 0.9676, 0.3323, 0.2398, 0.7968, 0.347, 0.7923, 0.347, 0.9039, 0.2398, 0.9084, 0.9725, 0.7555, 0.9744, 0.7557, 0.9744, 0.8683, 0.9725, 0.8685, 0.9456, 0.2192, 0.9436, 0.219, 0.9436, 0.1065, 0.9456, 0.1062, 0.9677, 0.5828, 0.9697, 0.583, 0.9697, 0.6956, 0.9677, 0.6958, 0.2348, 0.1158, 0.2266, 0.297, 0.1255, 0.3057, 0.1338, 0.1246, 0.2266, 0.297, 0.2206, 0.4245, 0.1199, 0.4334, 0.1255, 0.3057, 0.1061, 0.1726, 0.1143, 0.3538, 0.0133, 0.345, 0.005053, 0.1639, 0.0, 0.7009, 0.0, 0.5727, 0.06509, 0.6073, 0.06509, 0.7355, 0.185, 0.5639, 0.185, 0.6924, 0.1199, 0.7268, 0.1199, 0.5983, 0.0, 0.04878, 0.01942, 0.0, 0.1199, 0.009005, 0.1007, 0.0577, 0.1338, 0.1246, 0.1393, 0.009, 0.2398, 0.0, 0.2348, 0.1158, 0.005053, 0.1639, 0.0, 0.04878, 0.1007, 0.0577, 0.1061, 0.1726, 0.1199, 0.5168, 0.1846, 0.482, 0.185, 0.5639, 0.1199, 0.5983, 0.06444, 0.8178, 4e-05, 0.7825, 0.0, 0.7009, 0.06509, 0.7355, 0.1393, 0.482, 0.1199, 0.4334, 0.2206, 0.4245, 0.2398, 0.473, 0.1143, 0.3538, 0.1199, 0.4821, 0.01942, 0.4731, 0.0133, 0.345, 0.0, 0.5727, 0.00048, 0.4821, 0.06509, 0.5171, 0.06509, 0.6073, 0.185, 0.6924, 0.185, 0.7831, 0.1206, 0.8182, 0.1199, 0.7268, 0.09275, 0.5665, 0.0792, 0.5739, 0.07827, 0.5002, 0.09182, 0.4928, 0.6978, 0.6627, 0.5964, 0.6624, 0.601, 0.6302, 0.7019, 0.6302, 0.1127, 0.5555, 0.09275, 0.5665, 0.09182, 0.4928, 0.1127, 0.4821, 0.5833, 0.7337, 0.5861, 0.7557, 0.4852, 0.7557, 0.4819, 0.7339, 0.6978, 0.6627, 0.6949, 0.6843, 0.5935, 0.684, 0.5964, 0.6624, 0.5804, 0.712, 0.5833, 0.7337, 0.4819, 0.7339, 0.479, 0.7123, 0.2121, 0.5702, 0.1985, 0.5627, 0.1995, 0.4891, 0.2131, 0.4965, 0.6057, 0.7555, 0.5907, 0.7054, 0.6919, 0.7055, 0.7066, 0.7555, 0.1985, 0.5627, 0.185, 0.5554, 0.185, 0.482, 0.1995, 0.4891, 0.0792, 0.5739, 0.06543, 0.5809, 0.06509, 0.5075, 0.07827, 0.5002, 0.6949, 0.6843, 0.6919, 0.7055, 0.5907, 0.7054, 0.5935, 0.684, 0.9668, 0.9542, 0.9624, 0.9566, 0.9614, 0.8761, 0.9659, 0.8737, 0.8256, 0.8773, 0.8259, 0.7666, 0.8342, 0.7677, 0.8339, 0.8785, 0.5116, 0.7565, 0.5119, 0.8672, 0.5036, 0.8683, 0.5033, 0.7576, 0.9675, 0.01225, 0.9666, 0.09263, 0.9614, 0.0898, 0.9624, 0.009427, 0.971, 0.8709, 0.9719, 0.9513, 0.9668, 0.9542, 0.9659, 0.8737, 0.957, 0.08739, 0.9477, 0.08234, 0.9487, 0.00196, 0.9579, 0.007015, 0.8342, 0.7677, 0.8412, 0.7687, 0.8409, 0.8794, 0.8339, 0.8785, 0.5036, 0.8683, 0.4966, 0.8693, 0.4963, 0.7586, 0.5033, 0.7576, 0.9614, 0.0898, 0.957, 0.08739, 0.9579, 0.007015, 0.9624, 0.009427, 0.8621, 0.7716, 0.862, 0.8821, 0.8557, 0.8814, 0.856, 0.7707, 0.9624, 0.9566, 0.9531, 0.9616, 0.9522, 0.8812, 0.9614, 0.8761, 0.8412, 0.7687, 0.856, 0.7707, 0.8557, 0.8814, 0.8409, 0.8794, 0.4966, 0.8693, 0.4818, 0.8713, 0.4815, 0.7606, 0.4963, 0.7586, 0.4749, 0.872, 0.4749, 0.7618, 0.4815, 0.7606, 0.4818, 0.8713, 0.9437, 0.0801, 0.9437, 0.0, 0.9487, 0.00196, 0.9477, 0.08234, 0.9531, 0.9616, 0.9488, 0.9635, 0.9485, 0.8832, 0.9522, 0.8812, 0.9167, 0.7555, 0.9167, 0.8657, 0.862, 0.8821, 0.8621, 0.7716, 0.9675, 0.01225, 0.9696, 0.01338, 0.9687, 0.09376, 0.9666, 0.09263, 0.9731, 0.8697, 0.9742, 0.8691, 0.9752, 0.9496, 0.974, 0.9502, 0.5116, 0.7565, 0.5149, 0.756, 0.5152, 0.8668, 0.5119, 0.8672, 0.8256, 0.8773, 0.8223, 0.8769, 0.8226, 0.7662, 0.8259, 0.7666, 0.971, 0.8709, 0.9731, 0.8697, 0.974, 0.9502, 0.9719, 0.9513, 0.9708, 0.01401, 0.972, 0.0147, 0.9717, 0.09485, 0.9698, 0.09439, 0.8223, 0.8769, 0.8205, 0.8766, 0.8208, 0.7659, 0.8226, 0.7662, 0.9696, 0.01338, 0.9708, 0.01401, 0.9698, 0.09439, 0.9687, 0.09376, 0.5149, 0.756, 0.5167, 0.7558, 0.517, 0.8665, 0.5152, 0.8668, 0.574, 0.8823, 0.5191, 0.8661, 0.519, 0.7557, 0.574, 0.772, 0.5167, 0.7558, 0.519, 0.7557, 0.5191, 0.8661, 0.517, 0.8665, 0.9742, 0.8691, 0.9767, 0.8685, 0.9767, 0.9487, 0.9752, 0.9496, 0.8205, 0.8766, 0.8178, 0.876, 0.8178, 0.7658, 0.8208, 0.7659, 0.6448, 0.7433, 0.6466, 0.7423, 0.6451, 0.7399, 0.6437, 0.7407, 0.6448, 0.7433, 0.6451, 0.7438, 0.6469, 0.7429, 0.6466, 0.7423, 0.6444, 0.7441, 0.6442, 0.7437, 0.6442, 0.7437, 0.6444, 0.7441, 0.6451, 0.7438, 0.6451, 0.7438, 0.6444, 0.7441, 0.6444, 0.7441, 0.6448, 0.7433, 0.6442, 0.7437, 0.6444, 0.7441, 0.6451, 0.7438, 0.6448, 0.7433, 0.6466, 0.7423, 0.6469, 0.7429, 0.6451, 0.7438, 0.6437, 0.7407, 0.6434, 0.7409, 0.6444, 0.7434, 0.6448, 0.7433, 0.6449, 0.7387, 0.6452, 0.7386, 0.6453, 0.7397, 0.6451, 0.7399, 0.6466, 0.7423, 0.6468, 0.7422, 0.6472, 0.7427, 0.6469, 0.7429, 0.6466, 0.7423, 0.6468, 0.7422, 0.6453, 0.7397, 0.6451, 0.7399, 0.6469, 0.7429, 0.6472, 0.7427, 0.6472, 0.7427, 0.6469, 0.7429, 0.6469, 0.7429, 0.6451, 0.7438, 0.6451, 0.7438, 0.6469, 0.7429, 0.6448, 0.7433, 0.6451, 0.7438, 0.6444, 0.7441, 0.6442, 0.7437, 0.6469, 0.7429, 0.6472, 0.7427, 0.6468, 0.7422, 0.6466, 0.7423, 0.6451, 0.7399, 0.6453, 0.7397, 0.6468, 0.7422, 0.6466, 0.7423, 0.6472, 0.7427, 0.6472, 0.7427, 0.6468, 0.7422, 0.6468, 0.7422, 0.6453, 0.7397, 0.6453, 0.7397, 0.6468, 0.7422, 0.6468, 0.7422, 0.6444, 0.7434, 0.6444, 0.7434, 0.6434, 0.7409, 0.6434, 0.7409, 0.6442, 0.7437, 0.6444, 0.7434, 0.6444, 0.7434, 0.6442, 0.7437, 0.6442, 0.7437, 0.6448, 0.7433, 0.6444, 0.7434, 0.6444, 0.7434, 0.6448, 0.7433, 0.6442, 0.7437, 0.6345, 0.7382, 0.6343, 0.7382, 0.6344, 0.7382, 0.6346, 0.7382, 0.6361, 0.7705, 0.6372, 0.7734, 0.6358, 0.7743, 0.6341, 0.7715, 0.6361, 0.7705, 0.6341, 0.7715, 0.6338, 0.771, 0.6358, 0.77, 0.6365, 0.7698, 0.6365, 0.7698, 0.6366, 0.77, 0.6366, 0.77, 0.6358, 0.77, 0.6365, 0.7698, 0.6365, 0.7698, 0.6358, 0.77, 0.6361, 0.7705, 0.6358, 0.77, 0.6365, 0.7698, 0.6366, 0.77, 0.6361, 0.7705, 0.6358, 0.77, 0.6338, 0.771, 0.6341, 0.7715, 0.6372, 0.7734, 0.6361, 0.7705, 0.6364, 0.7703, 0.6375, 0.7732, 0.636, 0.7757, 0.6358, 0.7743, 0.6356, 0.7744, 0.6358, 0.7758, 0.6341, 0.7715, 0.6338, 0.771, 0.6336, 0.7712, 0.6339, 0.7717, 0.6341, 0.7715, 0.6358, 0.7743, 0.6356, 0.7744, 0.6339, 0.7717, 0.6338, 0.771, 0.6338, 0.771, 0.6336, 0.7712, 0.6336, 0.7712, 0.6338, 0.771, 0.6338, 0.771, 0.6358, 0.77, 0.6358, 0.77, 0.6361, 0.7705, 0.6366, 0.77, 0.6365, 0.7698, 0.6358, 0.77, 0.6338, 0.771, 0.6341, 0.7715, 0.6339, 0.7717, 0.6336, 0.7712, 0.6358, 0.7743, 0.6341, 0.7715, 0.6339, 0.7717, 0.6356, 0.7744, 0.6336, 0.7712, 0.6339, 0.7717, 0.6339, 0.7717, 0.6336, 0.7712, 0.6356, 0.7744, 0.6339, 0.7717, 0.6339, 0.7717, 0.6356, 0.7744, 0.6364, 0.7703, 0.6375, 0.7732, 0.6375, 0.7732, 0.6364, 0.7703, 0.6366, 0.77, 0.6366, 0.77, 0.6364, 0.7703, 0.6364, 0.7703, 0.6366, 0.77, 0.6364, 0.7703, 0.6361, 0.7705, 0.6364, 0.7703, 0.6366, 0.77, 0.6361, 0.7705])
me_left_arm.materials.append(mat_material_007)
me_left_arm.materials.append(mat_material_004)
me_left_arm.update()
me_left_arm.normals_split_custom_set([tuple(v) for v in zip(*[iter([0.5299, -1.485e-07, -0.848, 0.5299, -1.485e-07, -0.848, 0.5299, -2.301e-07, -0.848, 0.5299, -2.301e-07, -0.848, 0.5299, -2.301e-07, -0.848, 0.5299, -2.301e-07, -0.848, 0.5299, -3.067e-07, -0.848, 0.5299, -3.067e-07, -0.848, -0.5299, 5.128e-08, 0.848, -0.5299, 5.128e-08, 0.848, -0.5299, 1.232e-07, 0.848, -0.5299, 1.232e-07, 0.848, -0.2817, 0.9432, -0.176, -0.2817, 0.9432, -0.176, -0.2817, 0.9432, -0.176, -0.2817, 0.9432, -0.176, 0.2817, -0.9432, 0.176, 0.2817, -0.9432, 0.176, 0.2817, -0.9432, 0.176, 0.2817, -0.9432, 0.176, 0.7999, 0.3322, 0.4998, 0.7999, 0.3322, 0.4998, 0.7999, 0.3322, 0.4998, 0.7999, 0.3322, 0.4998, 0.5299, -1.485e-07, -0.848, 0.5299, -1.485e-07, -0.848, 0.5299, -1.435e-07, -0.848, 0.5299, -1.435e-07, -0.848, -0.5299, 5.128e-08, 0.848, -0.5299, 5.128e-08, 0.848, -0.5299, 6.073e-08, 0.848, -0.5299, 6.073e-08, 0.848, 0.2817, -0.9432, 0.176, 0.2817, -0.9432, 0.176, 0.2817, -0.9432, 0.176, 0.2817, -0.9432, 0.176, -0.2817, 0.9432, -0.176, -0.2817, 0.9432, -0.176, -0.2817, 0.9432, -0.176, -0.2817, 0.9432, -0.176, -0.7999, -0.3322, -0.4998, -0.7999, -0.3322, -0.4998, -0.7999, -0.3322, -0.4998, -0.7999, -0.3322, -0.4998, -0.5299, 1.232e-07, 0.848, -0.5299, 1.232e-07, 0.848, -0.5299, 2.045e-07, 0.848, -0.5299, 2.045e-07, 0.848, -0.2817, 0.9432, -0.176, -0.2817, 0.9432, -0.176, -0.2817, 0.9432, -0.176, -0.2817, 0.9432, -0.176, 0.2817, -0.9432, 0.176, 0.2817, -0.9432, 0.176, 0.2817, -0.9432, 0.176, 0.2817, -0.9432, 0.176, -0.5299, 2.015e-08, 0.848, -0.5299, 2.015e-08, 0.848, -0.5299, -6.267e-07, 0.848, -0.5299, -6.267e-07, 0.848, 0.2817, -0.9432, 0.176, 0.2817, -0.9432, 0.176, 0.2817, -0.9432, 0.176, 0.2817, -0.9432, 0.176, 0.5299, -4.89e-08, -0.848, 0.5299, 1.044e-06, -0.848, 0.5299, 1.044e-06, -0.848, 0.5299, -4.89e-08, -0.848, -0.5299, 4.299e-09, 0.848, -0.5299, 2.015e-08, 0.848, -0.5299, 2.015e-08, 0.848, -0.5299, 4.299e-09, 0.848, 0.2817, -0.9432, 0.176, 0.2817, -0.9432, 0.176, 0.2817, -0.9432, 0.176, 0.2817, -0.9432, 0.176, -0.2817, 0.9432, -0.176, -0.2817, 0.9432, -0.176, -0.2817, 0.9432, -0.176, -0.2817, 0.9432, -0.176, -0.7999, -0.3322, -0.4998, -0.7999, -0.3322, -0.4998, -0.7999, -0.3322, -0.4998, -0.7999, -0.3322, -0.4998, -0.2817, 0.9432, -0.176, -0.2817, 0.9432, -0.176, -0.2817, 0.9432, -0.176, -0.2817, 0.9432, -0.176, 0.5299, -4.89e-08, -0.848, 0.5299, -4.89e-08, -0.848, 0.5299, 6.34e-08, -0.848, 0.5299, 6.34e-08, -0.848, -0.5299, 4.299e-09, 0.848, -0.5299, 4.299e-09, 0.848, -0.5299, -3.17e-08, 0.848, -0.5299, -3.17e-08, 0.848, -0.2817, 0.9432, -0.176, -0.2817, 0.9432, -0.176, -0.2817, 0.9432, -0.176, -0.2817, 0.9432, -0.176, 0.2817, -0.9432, 0.176, 0.2817, -0.9432, 0.176, 0.2817, -0.9432, 0.176, 0.2817, -0.9432, 0.176, -0.2817, 0.9432, -0.176, -0.2817, 0.9432, -0.176, -0.2817, 0.9432, -0.176, -0.2817, 0.9432, -0.176, 0.5299, 1.044e-06, -0.848, 0.5299, 1.044e-06, -0.848, 0.5299, -1.287e-07, -0.848, 0.5299, -1.287e-07, -0.848, 0.2817, -0.9432, 0.176, 0.2817, -0.9432, 0.176, 0.2817, -0.9432, 0.176, 0.2817, -0.9432, 0.176, 0.5299, -1.287e-07, -0.848, 0.5299, -1.287e-07, -0.848, 0.5299, -1.253e-06, -0.848, 0.5299, -1.253e-06, -0.848, -0.5299, -6.267e-07, 0.848, -0.5299, -6.267e-07, 0.848, -0.5299, -1.301e-09, 0.848, -0.5299, -1.303e-09, 0.848, 0.2817, -0.9432, 0.176, 0.2817, -0.9432, 0.176, 0.2817, -0.9432, 0.176, 0.2817, -0.9432, 0.176, -0.2817, 0.9432, -0.176, -0.2817, 0.9432, -0.176, -0.2817, 0.9432, -0.176, -0.2817, 0.9432, -0.176, -0.2817, 0.9432, -0.176, -0.2817, 0.9432, -0.176, -0.2817, 0.9432, -0.176, -0.2817, 0.9432, -0.176, 0.5299, -1.253e-06, -0.848, 0.5299, -1.253e-06, -0.848, 0.5299, -2.167e-06, -0.848, 0.5299, -2.167e-06, -0.848, -0.5299, -1.303e-09, 0.848, -0.5299, -1.301e-09, 0.848, -0.5299, -4.581e-07, 0.8481, -0.5299, -4.581e-07, 0.8481, 0.7999, 0.3322, 0.4998, 0.7999, 0.3322, 0.4998, 0.7999, 0.3322, 0.4998, 0.7999, 0.3322, 0.4998, 0.5299, -2.167e-06, -0.848, 0.5299, -2.167e-06, -0.848, 0.5299, -4.334e-06, -0.848, 0.5299, -4.334e-06, -0.848, -0.5299, -4.581e-07, 0.8481, -0.5299, -4.581e-07, 0.8481, -0.5299, -2.167e-06, 0.8481, -0.5299, -2.167e-06, 0.8481, 0.2817, -0.9432, 0.176, 0.2817, -0.9432, 0.176, 0.2817, -0.9432, 0.176, 0.2817, -0.9432, 0.176, 0.7999, 0.3322, 0.4998, 0.7999, 0.3322, 0.4998, 0.7999, 0.3322, 0.4998, 0.7999, 0.3322, 0.4998, 0.2817, -0.9432, 0.176, 0.2817, -0.9432, 0.176, 0.2817, -0.9432, 0.176, 0.2817, -0.9432, 0.176, 0.5299, -2.526e-08, -0.848, 0.5299, 8.811e-08, -0.848, 0.5299, 8.811e-08, -0.848, 0.5299, -2.526e-08, -0.848, -0.5299, 1.009e-07, 0.848, -0.5299, -1.101e-07, 0.848, -0.5299, -1.101e-07, 0.848, -0.5299, 1.009e-07, 0.848, 0.2817, -0.9432, 0.176, 0.2817, -0.9432, 0.176, 0.2817, -0.9432, 0.176, 0.2817, -0.9432, 0.176, -0.2817, 0.9432, -0.176, -0.2817, 0.9432, -0.176, -0.2817, 0.9432, -0.176, -0.2817, 0.9432, -0.176, -0.2817, 0.9432, -0.176, -0.2817, 0.9432, -0.176, -0.2817, 0.9432, -0.176, -0.2817, 0.9432, -0.176, -0.2817, 0.9432, -0.176, -0.2817, 0.9432, -0.176, -0.2817, 0.9432, -0.176, -0.2817, 0.9432, -0.176, 0.5299, -2.526e-08, -0.848, 0.5299, -2.526e-08, -0.848, 0.5299, -1.006e-07, -0.848, 0.5299, -1.006e-07, -0.848, -0.5299, 1.009e-07, 0.848, -0.5299, 1.009e-07, 0.848, -0.5299, 1.892e-07, 0.848, -0.5299, 1.892e-07, 0.848, 0.5299, -3.131e-08, -0.848, 0.5299, -1.006e-07, -0.848, 0.5299, -1.006e-07, -0.848, 0.5299, -3.131e-08, -0.848, -0.5299, -1.452e-07, 0.848, -0.5299, 1.892e-07, 0.848, -0.5299, 1.892e-07, 0.848, -0.5299, -1.452e-07, 0.848, 0.2817, -0.9432, 0.176, 0.2817, -0.9432, 0.176, 0.2817, -0.9432, 0.176, 0.2817, -0.9432, 0.176, 0.2817, -0.9432, 0.176, 0.2817, -0.9432, 0.176, 0.2817, -0.9432, 0.176, 0.2817, -0.9432, 0.176, -0.7999, -0.3322, -0.4998, -0.7999, -0.3322, -0.4998, -0.7999, -0.3322, -0.4998, -0.7999, -0.3322, -0.4998, 0.5299, -3.131e-08, -0.848, 0.5299, -3.131e-08, -0.848, 0.5299, 0.0, -0.848, 0.5299, 0.0, -0.848, -0.5299, -1.452e-07, 0.848, -0.5299, -1.452e-07, 0.848, -0.5299, -3.57e-07, 0.848, -0.5299, -3.57e-07, 0.848, -0.2817, 0.9432, -0.176, -0.2817, 0.9432, -0.176, -0.2817, 0.9432, -0.176, -0.2817, 0.9432, -0.176, -0.3486, -1.628e-08, -0.9373, -0.3486, -1.628e-08, -0.9373, -0.3486, -9.152e-08, -0.9373, -0.3486, -9.152e-08, -0.9373, -0.3486, -9.152e-08, -0.9373, -0.3486, -9.152e-08, -0.9373, -0.3486, -2.388e-07, -0.9373, -0.3486, -2.388e-07, -0.9373, 0.3486, 9.647e-08, 0.9373, 0.3486, 9.647e-08, 0.9373, 0.3486, 1.055e-07, 0.9373, 0.3486, 1.055e-07, 0.9373, -0.718, 0.6428, 0.267, -0.718, 0.6428, 0.267, -0.718, 0.6428, 0.267, -0.718, 0.6428, 0.267, 0.718, -0.6428, -0.267, 0.718, -0.6428, -0.267, 0.718, -0.6428, -0.267, 0.718, -0.6428, -0.267, 0.6025, 0.766, -0.2241, 0.6025, 0.766, -0.2241, 0.6025, 0.766, -0.2241, 0.6025, 0.766, -0.2241, -0.3486, -1.628e-08, -0.9373, -0.3486, -1.628e-08, -0.9373, -0.3486, -8.833e-08, -0.9373, -0.3486, -8.833e-08, -0.9373, 0.3486, 9.647e-08, 0.9373, 0.3486, 9.647e-08, 0.9373, 0.3486, 2.208e-07, 0.9373, 0.3486, 2.208e-07, 0.9373, 0.718, -0.6428, -0.267, 0.718, -0.6428, -0.267, 0.718, -0.6428, -0.267, 0.718, -0.6428, -0.267, -0.718, 0.6428, 0.267, -0.718, 0.6428, 0.267, -0.718, 0.6428, 0.267, -0.718, 0.6428, 0.267, -0.6025, -0.766, 0.2241, -0.6025, -0.766, 0.2241, -0.6025, -0.766, 0.2241, -0.6025, -0.766, 0.2241, 0.3486, 1.055e-07, 0.9373, 0.3486, 1.055e-07, 0.9373, 0.3486, 2.388e-07, 0.9373, 0.3486, 2.388e-07, 0.9373, -0.718, 0.6428, 0.267, -0.718, 0.6428, 0.267, -0.718, 0.6428, 0.267, -0.718, 0.6428, 0.267, 0.718, -0.6428, -0.267, 0.718, -0.6428, -0.267, 0.718, -0.6428, -0.267, 0.718, -0.6428, -0.267, 0.6025, 0.766, -0.2241, 0.6025, 0.766, -0.2241, 0.6025, 0.766, -0.2241, 0.6025, 0.766, -0.2241, -0.718, 0.6428, 0.267, -0.718, 0.6428, 0.267, -0.718, 0.6428, 0.267, -0.718, 0.6428, 0.267, -0.3486, -4.259e-08, -0.9373, -0.3486, 2.62e-07, -0.9373, -0.3486, 2.62e-07, -0.9373, -0.3486, -4.259e-08, -0.9373, 0.3486, 1.433e-07, 0.9373, 0.3486, -6.045e-08, 0.9373, 0.3486, -6.045e-08, 0.9373, 0.3486, 1.433e-07, 0.9373, 0.718, -0.6428, -0.267, 0.718, -0.6428, -0.267, 0.718, -0.6428, -0.267, 0.718, -0.6428, -0.267, -0.718, 0.6428, 0.267, -0.718, 0.6428, 0.267, -0.718, 0.6428, 0.267, -0.718, 0.6428, 0.267, 0.3486, 1.736e-07, 0.9373, 0.3486, 1.736e-07, 0.9373, 0.3486, 0.0, 0.9373, 0.3486, 0.0, 0.9373, -0.3486, -4.259e-08, -0.9373, -0.3486, -4.259e-08, -0.9373, -0.3486, -2.951e-07, -0.9373, -0.3486, -2.951e-07, -0.9373, 0.3486, 1.433e-07, 0.9373, 0.3486, 1.433e-07, 0.9373, 0.3486, 1.736e-07, 0.9373, 0.3486, 1.736e-07, 0.9373, 0.718, -0.6428, -0.267, 0.718, -0.6428, -0.267, 0.718, -0.6428, -0.267, 0.718, -0.6428, -0.267, -0.6025, -0.766, 0.2241, -0.6025, -0.766, 0.2241, -0.6025, -0.766, 0.2241, -0.6025, -0.766, 0.2241, 0.718, -0.6428, -0.267, 0.718, -0.6428, -0.267, 0.718, -0.6428, -0.267, 0.718, -0.6428, -0.267, -0.718, 0.6428, 0.267, -0.718, 0.6428, 0.267, -0.718, 0.6428, 0.267, -0.718, 0.6428, 0.267, -0.3486, -2.951e-07, -0.9373, -0.3486, -2.951e-07, -0.9373, -0.3486, -2.43e-07, -0.9373, -0.3486, -2.43e-07, -0.9373, -0.718, 0.6428, 0.267, -0.718, 0.6428, 0.267, -0.718, 0.6428, 0.267, -0.718, 0.6428, 0.267, -0.3486, 0.0, -0.9373, -0.3486, -3.251e-07, -0.9373, -0.3486, -3.251e-07, -0.9373, -0.3486, 0.0, -0.9373, 0.3486, -4.498e-07, 0.9373, 0.3486, -5.917e-07, 0.9373, 0.3486, -5.917e-07, 0.9373, 0.3486, -4.498e-07, 0.9373, 0.718, -0.6428, -0.267, 0.718, -0.6428, -0.267, 0.718, -0.6428, -0.267, 0.718, -0.6428, -0.267, -0.718, 0.6428, 0.267, -0.718, 0.6428, 0.267, -0.718, 0.6428, 0.267, -0.718, 0.6428, 0.267, 0.718, -0.6428, -0.267, 0.718, -0.6428, -0.267, 0.718, -0.6428, -0.267, 0.718, -0.6428, -0.267, -0.3486, -3.251e-07, -0.9373, -0.3486, -3.251e-07, -0.9373, -0.3486, -1.7e-07, -0.9373, -0.3486, -1.7e-07, -0.9373, 0.3486, -5.917e-07, 0.9373, 0.3486, -5.917e-07, 0.9373, 0.3486, 1.327e-07, 0.9373, 0.3486, 1.327e-07, 0.9373, 0.718, -0.6428, -0.267, 0.718, -0.6428, -0.267, 0.718, -0.6428, -0.267, 0.718, -0.6428, -0.267, -0.3486, -2.325e-06, -0.9373, -0.3486, -1.007e-06, -0.9373, -0.3486, -1.007e-06, -0.9373, -0.3486, -2.325e-06, -0.9373, -0.718, 0.6428, 0.267, -0.718, 0.6428, 0.267, -0.718, 0.6428, 0.267, -0.718, 0.6428, 0.267, -0.3486, -1.7e-07, -0.9373, -0.3486, -1.7e-07, -0.9373, -0.3486, -1.007e-06, -0.9373, -0.3486, -1.007e-06, -0.9373, 0.3486, 1.327e-07, 0.9373, 0.3486, 1.327e-07, 0.9373, 0.3486, 2.623e-08, 0.9373, 0.3486, 2.623e-08, 0.9373, 0.3486, -1.188e-06, 0.9373, 0.3486, 2.623e-08, 0.9373, 0.3486, 2.623e-08, 0.9373, 0.3486, -1.188e-06, 0.9373, 0.718, -0.6428, -0.267, 0.718, -0.6428, -0.267, 0.718, -0.6428, -0.267, 0.718, -0.6428, -0.267, -0.718, 0.6428, 0.267, -0.718, 0.6428, 0.267, -0.718, 0.6428, 0.267, -0.718, 0.6428, 0.267, -0.6025, -0.766, 0.2241, -0.6025, -0.766, 0.2241, -0.6025, -0.766, 0.2241, -0.6025, -0.766, 0.2241, 0.718, -0.6428, -0.267, 0.718, -0.6428, -0.267, 0.718, -0.6428, -0.267, 0.718, -0.6428, -0.267, -0.718, 0.6428, 0.267, -0.718, 0.6428, 0.267, -0.718, 0.6428, 0.267, -0.718, 0.6428, 0.267, 0.3486, -4.498e-07, 0.9373, 0.3486, -4.498e-07, 0.9373, 0.3486, -3.457e-07, 0.9373, 0.3486, -3.457e-07, 0.9373, -0.3486, 0.0, -0.9373, -0.3486, 0.0, -0.9373, -0.3486, -1.253e-06, -0.9373, -0.3486, -1.253e-06, -0.9373, -0.718, 0.6428, 0.267, -0.718, 0.6428, 0.267, -0.718, 0.6428, 0.267, -0.718, 0.6428, 0.267, 0.718, -0.6428, -0.267, 0.718, -0.6428, -0.267, 0.718, -0.6428, -0.267, 0.718, -0.6428, -0.267, -0.3486, -1.253e-06, -0.9373, -0.3486, -1.253e-06, -0.9373, -0.3486, -1.253e-06, -0.9373, -0.3486, -1.253e-06, -0.9373, 0.718, -0.6428, -0.267, 0.718, -0.6428, -0.267, 0.718, -0.6428, -0.267, 0.718, -0.6428, -0.267, 0.3486, -3.457e-07, 0.9373, 0.3486, -3.457e-07, 0.9373, 0.3486, -1.463e-06, 0.9373, 0.3486, -1.463e-06, 0.9373, 0.6025, 0.766, -0.2241, 0.6025, 0.766, -0.2241, 0.6025, 0.766, -0.2241, 0.6025, 0.766, -0.2241, 0.3486, -1.463e-06, 0.9373, 0.3486, -1.463e-06, 0.9373, 0.3486, -2.925e-06, 0.9373, 0.3486, -2.925e-06, 0.9373, -0.718, 0.6428, 0.267, -0.718, 0.6428, 0.267, -0.718, 0.6428, 0.267, -0.718, 0.6428, 0.267, -0.3486, -1.253e-06, -0.9373, -0.3486, -1.253e-06, -0.9373, -0.3486, 0.0, -0.9373, -0.3486, 0.0, -0.9373, -0.5306, -0.0002733, 0.8476, -0.5296, 0.0001277, 0.8482, -0.5296, 0.0001277, 0.8482, -0.5306, -0.0002733, 0.8476, -0.5296, 0.0001277, 0.8482, -0.5293, 0.0002554, 0.8484, -0.5293, 0.0002554, 0.8484, -0.5296, 0.0001277, 0.8482, 0.281, -0.9435, 0.1756, 0.282, -0.9431, 0.1762, 0.282, -0.9431, 0.1762, 0.281, -0.9435, 0.1756, -0.7999, -0.3322, -0.4998, -0.7999, -0.3322, -0.4998, -0.7999, -0.3322, -0.4998, -0.7999, -0.3322, -0.4998, -0.5306, -0.0002733, 0.8476, -0.5312, -0.0005471, 0.8472, -0.5312, -0.0005471, 0.8472, -0.5306, -0.0002733, 0.8476, 0.5291, -0.0003254, -0.8485, 0.5286, -0.0005473, -0.8489, 0.5286, -0.0005473, -0.8489, 0.5293, -0.0002608, -0.8484, -0.283, 0.9427, -0.1768, -0.283, 0.9427, -0.1768, -0.2823, 0.943, -0.1764, -0.283, 0.9427, -0.1768, 0.2804, -0.9438, 0.1752, 0.2804, -0.9438, 0.1752, 0.281, -0.9435, 0.1756, 0.281, -0.9435, 0.1756, 0.7999, 0.3322, 0.4998, 0.7999, 0.3322, 0.4998, 0.7999, 0.3322, 0.4998, 0.7999, 0.3322, 0.4998, 0.282, -0.9431, 0.1762, 0.2823, -0.943, 0.1764, 0.2823, -0.943, 0.1764, 0.282, -0.9431, 0.1762, 0.5299, -2.744e-07, -0.848, 0.5299, 1.079e-07, -0.848, 0.5299, 1.079e-07, -0.848, 0.5299, -2.744e-07, -0.848, -0.2782, 0.9447, -0.1738, -0.2746, 0.9461, -0.1716, -0.2746, 0.9461, -0.1716, -0.2782, 0.9447, -0.1738, -0.5264, 0.001461, 0.8502, -0.5264, 0.001461, 0.8502, -0.5299, -1.568e-06, 0.848, -0.5299, -1.568e-06, 0.848, 0.5334, 0.001461, -0.8458, 0.5334, 0.001461, -0.8458, 0.5299, -2.744e-07, -0.848, 0.5299, -2.744e-07, -0.848, -0.2817, 0.9432, -0.176, -0.2782, 0.9447, -0.1738, -0.2782, 0.9447, -0.1738, -0.2817, 0.9432, -0.176, 0.2817, -0.9432, 0.176, 0.2852, -0.9418, 0.1782, 0.2852, -0.9418, 0.1782, 0.2817, -0.9432, 0.176, 0.7999, 0.3322, 0.4998, 0.7999, 0.3322, 0.4998, 0.7999, 0.3322, 0.4998, 0.7999, 0.3322, 0.4998, 0.2852, -0.9418, 0.1782, 0.2887, -0.9403, 0.1804, 0.2887, -0.9403, 0.1804, 0.2852, -0.9418, 0.1782, -0.5264, 0.001461, 0.8502, -0.5228, 0.00293, 0.8524, -0.5228, 0.00293, 0.8524, -0.5264, 0.001461, 0.8502, 0.5334, 0.001461, -0.8458, 0.537, 0.00293, -0.8436, 0.537, 0.00293, -0.8436, 0.5334, 0.001461, -0.8458, 0.2817, -0.9432, 0.176, 0.2817, -0.9432, 0.176, 0.2817, -0.9432, 0.176, 0.2817, -0.9432, 0.176, -0.2817, 0.9432, -0.176, -0.2817, 0.9432, -0.176, -0.2817, 0.9432, -0.176, -0.2817, 0.9432, -0.176, 0.2817, -0.9432, 0.176, 0.2817, -0.9432, 0.176, 0.2817, -0.9432, 0.176, 0.2817, -0.9432, 0.176, -0.5299, -1.568e-06, 0.848, -0.5299, 9.529e-07, 0.848, -0.5299, 9.529e-07, 0.848, -0.5299, -1.568e-06, 0.848, -0.2817, 0.9432, -0.176, -0.2817, 0.9432, -0.176, -0.2817, 0.9432, -0.176, -0.2817, 0.9432, -0.176, -0.5299, 9.529e-07, 0.848, -0.5299, 1.531e-06, 0.848, -0.5299, 1.531e-06, 0.848, -0.5299, 9.529e-07, 0.848, 0.5299, 1.079e-07, -0.848, 0.5299, -1.315e-06, -0.848, 0.5299, -1.315e-06, -0.848, 0.5299, 1.079e-07, -0.848, -0.2817, 0.9432, -0.176, -0.2817, 0.9432, -0.176, -0.2817, 0.9432, -0.176, -0.2817, 0.9432, -0.176, 0.2159, -0.9671, 0.1349, 0.2159, -0.9671, 0.1349, 0.2159, -0.9671, 0.1349, 0.2159, -0.9671, 0.1349, 0.2817, -0.9432, 0.176, 0.2817, -0.9432, 0.176, 0.2817, -0.9432, 0.176, 0.2817, -0.9432, 0.176, -0.5299, 1.531e-06, 0.848, -0.5299, -2.136e-06, 0.848, -0.5299, -2.136e-06, 0.848, -0.5299, 1.531e-06, 0.848, 0.5299, -1.315e-06, -0.848, 0.5299, -3.395e-06, -0.848, 0.5299, -3.395e-06, -0.848, 0.5299, -1.315e-06, -0.848, -0.7999, -0.3322, -0.4998, -0.7999, -0.3322, -0.4998, -0.7999, -0.3322, -0.4998, -0.7999, -0.3322, -0.4998, -0.593, -0.02694, 0.8047, -0.593, -0.02694, 0.8047, -0.593, -0.02694, 0.8047, -0.593, -0.02694, 0.8047, 0.4633, -0.02694, -0.8858, 0.4633, -0.02694, -0.8858, 0.4633, -0.02694, -0.8858, 0.4633, -0.02694, -0.8858, -0.3456, 0.9132, -0.216, -0.3456, 0.9132, -0.216, -0.3456, 0.9132, -0.216, -0.3456, 0.9132, -0.216, -0.7999, -0.3322, -0.4998, -0.7999, -0.3322, -0.4998, -0.7999, -0.3322, -0.4998, -0.7999, -0.3322, -0.4998, -0.2868, 0.9411, -0.1792, -0.2817, 0.9432, -0.176, -0.2817, 0.9432, -0.176, -0.2868, 0.9411, -0.1792, -0.535, -0.002128, 0.8448, -0.535, -0.002128, 0.8448, -0.5402, -0.004274, 0.8415, -0.5402, -0.004274, 0.8415, 0.5248, -0.002129, -0.8512, 0.5248, -0.002129, -0.8512, 0.5196, -0.004275, -0.8544, 0.5196, -0.004275, -0.8544, -0.292, 0.9389, -0.1824, -0.2868, 0.9411, -0.1792, -0.2868, 0.9411, -0.1792, -0.292, 0.9389, -0.1824, 0.2714, -0.9474, 0.1696, 0.2766, -0.9453, 0.1728, 0.2766, -0.9453, 0.1728, 0.2714, -0.9474, 0.1696, 0.2817, -0.9432, 0.176, 0.2817, -0.9432, 0.176, 0.2817, -0.9432, 0.176, 0.2817, -0.9432, 0.176, 0.2766, -0.9453, 0.1728, 0.2817, -0.9432, 0.176, 0.2817, -0.9432, 0.176, 0.2766, -0.9453, 0.1728, -0.535, -0.002128, 0.8448, -0.5299, 1.049e-07, 0.848, -0.5299, 1.049e-07, 0.848, -0.535, -0.002128, 0.8448, 0.5248, -0.002129, -0.8512, 0.5299, -7.476e-08, -0.848, 0.5299, -7.476e-08, -0.848, 0.5248, -0.002129, -0.8512, -0.5299, -6.123e-08, 0.848, -0.5299, -6.123e-08, 0.848, -0.5299, 1.049e-07, 0.848, -0.5299, 1.049e-07, 0.848, 0.5299, -1.072e-07, -0.848, 0.5299, -1.072e-07, -0.848, 0.5299, -7.476e-08, -0.848, 0.5299, -7.476e-08, -0.848, -0.2817, 0.9432, -0.176, -0.2817, 0.9432, -0.176, -0.2817, 0.9432, -0.176, -0.2817, 0.9432, -0.176, -0.2361, 0.9605, -0.1475, -0.2361, 0.9605, -0.1475, -0.2361, 0.9605, -0.1475, -0.2361, 0.9605, -0.1475, 0.7999, 0.3322, 0.4998, 0.7999, 0.3322, 0.4998, 0.7999, 0.3322, 0.4998, 0.7999, 0.3322, 0.4998, -0.4839, 0.01874, 0.8749, -0.4839, 0.01874, 0.8749, -0.4839, 0.01874, 0.8749, -0.4839, 0.01874, 0.8749, 0.5742, 0.01874, -0.8185, 0.5742, 0.01874, -0.8185, 0.5742, 0.01874, -0.8185, 0.5742, 0.01874, -0.8185, 0.3264, -0.923, 0.2039, 0.3264, -0.923, 0.2039, 0.3264, -0.923, 0.2039, 0.3264, -0.923, 0.2039, 0.3428, 0.0006397, 0.9394, 0.3441, 0.00407, 0.9389, 0.3441, 0.00407, 0.9389, 0.3428, 0.0006045, 0.9394, 0.3441, 0.00407, 0.9389, 0.3443, 0.004056, 0.9389, 0.3443, 0.004056, 0.9389, 0.3441, 0.00407, 0.9389, -0.3441, -0.004077, -0.9389, -0.343, -0.0009004, -0.9393, -0.343, -0.0008682, -0.9393, -0.3441, -0.004077, -0.9389, 0.7161, -0.6438, -0.2697, 0.7169, -0.6424, -0.2709, 0.7169, -0.6424, -0.2709, 0.7161, -0.6438, -0.2698, -0.7169, 0.6424, 0.2709, -0.7162, 0.6437, 0.2698, -0.7162, 0.6437, 0.2698, -0.7169, 0.6424, 0.2709, -0.5975, -0.7679, 0.231, -0.5975, -0.7679, 0.231, -0.5975, -0.7679, 0.231, -0.5975, -0.7679, 0.231, 0.3428, 0.0006045, 0.9394, 0.3415, -0.002845, 0.9399, 0.3415, -0.002845, 0.9399, 0.3428, 0.0006397, 0.9394, -0.3441, -0.004077, -0.9389, -0.3443, -0.004069, -0.9389, -0.3443, -0.004069, -0.9389, -0.3441, -0.004077, -0.9389, -0.7172, 0.642, 0.2711, -0.7172, 0.642, 0.2711, -0.7169, 0.6424, 0.2709, -0.7169, 0.6424, 0.2709, 0.7156, -0.6448, -0.2687, 0.7156, -0.6448, -0.2687, 0.7161, -0.6438, -0.2697, 0.7161, -0.6438, -0.2698, 0.5975, 0.7679, -0.231, 0.5975, 0.7679, -0.231, 0.5975, 0.7679, -0.231, 0.5975, 0.7679, -0.231, -0.343, -0.0009004, -0.9393, -0.3419, 0.00232, -0.9397, -0.3419, 0.00232, -0.9397, -0.343, -0.0008682, -0.9393, 0.7169, -0.6424, -0.2709, 0.7171, -0.6421, -0.271, 0.7171, -0.6421, -0.271, 0.7169, -0.6424, -0.2709, -0.7162, 0.6437, 0.2698, -0.7157, 0.6446, 0.2688, -0.7157, 0.6446, 0.2688, -0.7162, 0.6437, 0.2698, 0.7141, -0.6463, -0.2689, 0.7181, -0.6408, -0.2714, 0.7182, -0.6407, -0.2714, 0.7142, -0.6462, -0.269, 0.3309, -0.01637, 0.9435, 0.3309, -0.01637, 0.9435, 0.3309, -0.01637, 0.9435, 0.3309, -0.01637, 0.9435, 0.7116, -0.6498, -0.2671, 0.7141, -0.6463, -0.2689, 0.7142, -0.6462, -0.269, 0.7116, -0.6498, -0.2671, -0.3238, 0.02522, -0.9458, -0.3238, 0.02522, -0.9458, -0.3238, 0.02522, -0.9458, -0.3238, 0.02522, -0.9458, 0.344, 0.004084, 0.939, 0.3444, 0.00437, 0.9388, 0.3444, 0.004367, 0.9388, 0.344, 0.004084, 0.939, -0.344, -0.004084, -0.939, -0.344, -0.004084, -0.939, -0.344, -0.004084, -0.939, -0.344, -0.004084, -0.939, -0.7175, 0.6416, 0.2711, -0.7128, 0.648, 0.2684, -0.7089, 0.653, 0.2665, -0.7166, 0.6428, 0.2708, 0.5975, 0.7679, -0.231, 0.5975, 0.7679, -0.231, 0.5975, 0.7679, -0.231, 0.5975, 0.7679, -0.231, -0.7128, 0.648, 0.2684, -0.709, 0.6531, 0.2661, -0.709, 0.6531, 0.2661, -0.7089, 0.653, 0.2665, 0.7181, -0.6408, -0.2714, 0.7197, -0.6388, -0.2721, 0.7197, -0.6388, -0.2721, 0.7182, -0.6407, -0.2714, 0.3444, 0.00437, 0.9388, 0.3447, 0.004653, 0.9387, 0.3447, 0.004653, 0.9387, 0.3444, 0.004367, 0.9388, 0.7167, -0.6428, -0.2705, 0.7167, -0.6428, -0.2705, 0.7167, -0.6428, -0.2705, 0.7167, -0.6428, -0.2705, 0.3444, 0.00374, 0.9388, 0.3444, 0.00374, 0.9388, 0.3444, 0.003741, 0.9388, 0.3444, 0.003741, 0.9388, -0.3444, -0.00374, -0.9388, -0.3444, -0.00374, -0.9388, -0.3444, -0.00374, -0.9388, -0.3444, -0.00374, -0.9388, -0.7167, 0.6428, 0.2705, -0.7167, 0.6428, 0.2705, -0.7167, 0.6428, 0.2705, -0.7167, 0.6428, 0.2705, 0.7167, -0.6428, -0.2705, 0.7167, -0.6428, -0.2705, 0.7167, -0.6428, -0.2705, 0.7167, -0.6428, -0.2705, -0.7167, 0.6428, 0.2705, -0.7167, 0.6428, 0.2705, -0.7167, 0.6428, 0.2705, -0.7167, 0.6428, 0.2705, 0.3444, 0.003741, 0.9388, 0.3444, 0.003741, 0.9388, 0.3444, 0.003741, 0.9388, 0.3444, 0.003741, 0.9388, -0.3444, -0.00374, -0.9388, -0.3444, -0.00374, -0.9388, -0.3444, -0.00374, -0.9388, -0.3444, -0.00374, -0.9388, -0.7167, 0.6428, 0.2705, -0.7167, 0.6428, 0.2705, -0.7167, 0.6428, 0.2705, -0.7167, 0.6428, 0.2705, 0.3465, 0.006078, 0.938, 0.3465, 0.006078, 0.938, 0.3454, 0.004894, 0.9384, 0.3454, 0.004907, 0.9384, 0.7167, -0.6428, -0.2705, 0.7167, -0.6428, -0.2705, 0.7167, -0.6428, -0.2705, 0.7167, -0.6428, -0.2705, 0.3444, 0.003741, 0.9388, 0.3454, 0.004907, 0.9384, 0.3454, 0.004894, 0.9384, 0.3444, 0.003741, 0.9388, -0.3444, -0.00374, -0.9388, -0.3444, -0.003741, -0.9388, -0.3444, -0.003741, -0.9388, -0.3444, -0.00374, -0.9388, -0.2777, 0.08251, -0.9571, -0.2777, 0.08251, -0.9571, -0.2777, 0.08251, -0.9571, -0.2777, 0.08251, -0.9571, -0.6908, 0.6752, 0.2587, -0.6908, 0.6752, 0.2587, -0.6908, 0.6752, 0.2587, -0.6908, 0.6752, 0.2587, 0.7269, -0.6294, -0.2746, 0.7269, -0.6294, -0.2746, 0.7269, -0.6294, -0.2746, 0.7269, -0.6294, -0.2746, 0.5979, 0.7677, -0.2304, 0.5979, 0.7677, -0.2304, 0.5979, 0.7677, -0.2304, 0.5979, 0.7677, -0.2304, -0.7167, 0.6428, 0.2705, -0.7167, 0.6428, 0.2705, -0.7167, 0.6428, 0.2705, -0.7167, 0.6428, 0.2705, 0.7167, -0.6428, -0.2705, 0.7167, -0.6428, -0.2705, 0.7167, -0.6428, -0.2705, 0.7167, -0.6428, -0.2705, -0.3444, -0.00374, -0.9388, -0.3444, -0.003741, -0.9388, -0.3444, -0.003741, -0.9388, -0.3444, -0.00374, -0.9388, 0.3444, 0.00374, 0.9388, 0.3444, 0.003742, 0.9388, 0.3444, 0.003742, 0.9388, 0.3444, 0.00374, 0.9388, 0.7167, -0.6428, -0.2705, 0.7167, -0.6428, -0.2705, 0.7167, -0.6428, -0.2705, 0.7167, -0.6428, -0.2705, -0.7424, 0.6083, 0.2807, -0.7424, 0.6083, 0.2807, -0.7424, 0.6083, 0.2807, -0.7424, 0.6083, 0.2807, 0.3444, 0.003742, 0.9388, 0.3444, 0.003744, 0.9388, 0.3444, 0.003744, 0.9388, 0.3444, 0.003742, 0.9388, -0.7167, 0.6428, 0.2705, -0.7167, 0.6428, 0.2705, -0.7167, 0.6428, 0.2705, -0.7167, 0.6428, 0.2705, -0.3444, -0.003741, -0.9388, -0.3471, -0.007063, -0.9378, -0.3471, -0.007112, -0.9378, -0.3444, -0.003741, -0.9388, -0.5979, -0.7677, 0.2304, -0.5979, -0.7677, 0.2304, -0.5979, -0.7677, 0.2304, -0.5979, -0.7677, 0.2304, -0.3471, -0.007063, -0.9378, -0.3499, -0.01057, -0.9367, -0.3499, -0.01057, -0.9367, -0.3471, -0.007112, -0.9378, 0.653, -0.7171, -0.2439, 0.653, -0.7171, -0.2439, 0.653, -0.7171, -0.2439, 0.653, -0.7171, -0.2439, 0.1934, -0.1805, 0.9644, 0.1934, -0.1805, 0.9644, 0.1934, -0.1805, 0.9644, 0.1934, -0.1805, 0.9644, -0.4295, 0.1849, -0.8839, 0.4225, -0.2824, -0.8612, 0.4071, -0.1705, -0.8973, -0.3967, 0.1956, -0.8969, 0.0134, 0.01401, -0.9998, 0.0134, 0.01401, -0.9998, 0.4255, -0.2464, -0.8708, 0.4262, -0.2468, -0.8703, -0.5731, 0.3595, -0.7364, -0.578, 0.3618, -0.7315, -0.578, 0.3618, 0.7315, -0.5731, 0.3595, 0.7364, 0.3407, 0.9402, -1.141e-07, 0.3407, 0.9402, -9.94e-06, 0.3407, 0.9402, 3.528e-08, 0.3407, 0.9402, -2.3e-08, -0.008356, 0.03627, -0.9993, -0.578, 0.3618, -0.7315, -0.5731, 0.3595, -0.7364, -0.008356, 0.03627, -0.9993, 0.0134, 0.01401, 0.9998, 0.4261, -0.2468, 0.8704, 0.4255, -0.2464, 0.8708, 0.0134, 0.01401, 0.9998, -0.3967, 0.1956, -0.8969, -0.8515, 0.4212, -0.3122, -0.8729, 0.3817, -0.3039, -0.4295, 0.1849, -0.8839, 0.4733, -0.0174, 0.8807, 0.9704, -0.004657, 0.2413, 0.8935, -0.3539, 0.2765, 0.4077, -0.1693, 0.8973, 0.4261, -0.2468, 0.8704, 0.8227, -0.5021, 0.2665, 0.8218, -0.5021, 0.2693, 0.4255, -0.2464, 0.8708, 0.4225, -0.2824, -0.8612, 0.8026, -0.5324, -0.2692, 0.8937, -0.3547, -0.2747, 0.4071, -0.1705, -0.8973, 0.5144, 0.8576, 0.0, 0.5537, 0.8327, 4.684e-09, 0.5534, 0.8329, -1.17e-08, 0.5136, 0.858, 3.102e-08, 0.5136, 0.858, 3.102e-08, 0.4996, 0.8662, 1.166e-08, 0.4996, 0.8662, -3.583e-06, 0.5144, 0.8576, 0.0, -0.008356, 0.03627, 0.9993, -0.008356, 0.03627, 0.9993, -0.5731, 0.3595, 0.7364, -0.578, 0.3618, 0.7315, 0.4255, -0.2464, -0.8708, 0.8218, -0.5021, -0.2692, 0.8228, -0.5021, -0.2664, 0.4262, -0.2468, -0.8703, 0.4077, -0.1693, 0.8973, 0.8935, -0.3539, 0.2765, 0.8026, -0.5324, 0.2692, 0.4225, -0.2824, 0.8612, 0.8218, -0.5021, -0.2692, 0.8218, -0.5021, 0.2693, 0.8227, -0.5021, 0.2665, 0.8228, -0.5021, -0.2664, 0.8935, -0.3539, 0.2765, 0.8937, -0.3547, -0.2747, 0.8026, -0.5324, -0.2692, 0.8026, -0.5324, 0.2692, -0.8736, 0.3813, 0.3024, -0.8729, 0.3817, -0.3039, -0.8515, 0.4212, -0.3122, -0.8519, 0.4212, 0.3111, -0.7255, -0.6771, -0.1231, -0.7785, -0.6241, -0.0662, -0.7785, -0.6241, 0.0662, -0.7255, -0.6771, 0.1231, -0.7255, -0.6771, -0.1231, -0.6384, -0.7426, -0.2022, -0.7785, -0.6241, -0.0662, -0.7785, -0.6241, 0.0662, -0.6385, -0.7426, 0.2022, -0.7255, -0.6771, 0.1231, 0.05572, -0.9984, 0.002971, 0.1969, -0.9804, 0.0008268, 0.1978, -0.9802, 0.005599, 0.06174, -0.9981, 0.005791, 0.4441, -0.193, 0.875, 0.394, -0.196, 0.898, -0.4093, 0.17, 0.8964, -0.4199, 0.278, 0.8639, 3.148e-08, -2.665e-07, 1.0, -0.4228, 0.2519, 0.8705, -0.4228, 0.2519, 0.8705, 3.117e-08, -2.665e-07, 1.0, 0.5729, -0.3399, 0.7458, 0.5729, -0.3399, -0.7458, 0.559, -0.3312, -0.7601, 0.559, -0.3312, 0.7601, -0.341, -0.9401, 2.359e-07, -0.341, -0.9401, -2.158e-10, -0.341, -0.9401, 0.0, -0.341, -0.9401, -2.37e-07, 3.148e-08, -2.665e-07, 1.0, 3.117e-08, -2.665e-07, 1.0, 0.5729, -0.3399, 0.7458, 0.559, -0.3312, 0.7601, -1.574e-08, 2.665e-07, -1.0, -1.558e-08, 2.665e-07, -1.0, -0.4228, 0.2519, -0.8705, -0.4229, 0.2519, -0.8705, 0.394, -0.196, 0.898, 0.4441, -0.193, 0.875, 0.875, -0.381, 0.2988, 0.8511, -0.42, 0.3149, -0.4782, 0.02114, -0.878, -0.4101, 0.17, -0.8961, -0.8947, 0.353, -0.2737, -0.9716, 0.004142, -0.2368, -0.4229, 0.2519, -0.8705, -0.4228, 0.2519, -0.8705, -0.8269, 0.4939, -0.2689, -0.8279, 0.4939, -0.2659, -0.4199, 0.278, 0.8639, -0.4093, 0.17, 0.8964, -0.8948, 0.3543, 0.2719, -0.8031, 0.5321, 0.268, -0.5083, -0.8612, -1.243e-10, -0.5081, -0.8613, 1.391e-08, -0.5458, -0.8379, 1.403e-08, -0.5458, -0.8379, -2.125e-08, -0.5081, -0.8613, 1.391e-08, -0.5083, -0.8612, -1.243e-10, -0.495, -0.8689, 4.131e-08, -0.495, -0.8689, -4.135e-08, -1.574e-08, 2.665e-07, -1.0, 0.559, -0.3312, -0.7601, 0.5729, -0.3399, -0.7458, -1.558e-08, 2.665e-07, -1.0, -0.4228, 0.2519, 0.8705, -0.4228, 0.2519, 0.8705, -0.8279, 0.4939, 0.2659, -0.8269, 0.4939, 0.2689, -0.4101, 0.17, -0.8961, -0.42, 0.2781, -0.8639, -0.8031, 0.5321, -0.268, -0.8947, 0.353, -0.2737, -0.8269, 0.4939, 0.2689, -0.8279, 0.4939, 0.2659, -0.8279, 0.4939, -0.2659, -0.8269, 0.4939, -0.2689, -0.8947, 0.353, -0.2737, -0.8031, 0.5321, -0.268, -0.8031, 0.5321, 0.268, -0.8948, 0.3543, 0.2719, 0.8754, -0.3812, -0.2974, 0.8516, -0.42, -0.3137, 0.8511, -0.42, 0.3149, 0.875, -0.381, 0.2988, 0.769, 0.634, 0.082, 0.769, 0.634, -0.082, 0.7907, 0.6099, -0.053, 0.7907, 0.6099, 0.053, 0.769, 0.634, 0.082, 0.7907, 0.6099, 0.053, 0.7101, 0.6879, 0.15, 0.7907, 0.6099, -0.053, 0.769, 0.634, -0.082, 0.7101, 0.6879, -0.15])] * 3)])

# ---- objects
ob_left_arm = bpy.data.objects.new('left_arm', me_left_arm)

# ---- transforms, parenting, visibility, modifiers, constraints
ob_left_arm.location = (0.0, 0.0, 0.0)
ob_left_arm.rotation_euler = (1.571, -0.0, 0.0)
ob_left_arm.scale = (0.1, 0.1, 0.1)

# ---- collection membership
scene.collection.objects.link(ob_left_arm)

# ---- scene / render settings (as saved in the file)
scene.frame_start = 1; scene.frame_end = 250; scene.frame_set(1)
scene.render.engine = 'BLENDER_EEVEE_NEXT'
bpy.context.view_layer.update()

# ---- added for rendering (the .blend has no active camera and no usable light): camera, sun
cam_auto = bpy.data.cameras.new('AutoCamera')
cam_auto.lens = 50.0
cam_auto.sensor_width = 36.0
cam_auto.clip_end = 24705.8
ob_auto_camera = bpy.data.objects.new('AutoCamera', cam_auto)
scene.collection.objects.link(ob_auto_camera)
ob_auto_camera.location = (1159.11, -1536.57, 732.689)
ob_auto_camera.rotation_euler = (1.09748, -7.21219e-08, 0.694738)
scene.camera = ob_auto_camera
light_auto_sun = bpy.data.lights.new('AutoSun', 'SUN')
light_auto_sun.energy = 3.0
light_auto_sun.angle = 0.0523599
ob_auto_sun = bpy.data.objects.new('AutoSun', light_auto_sun)
scene.collection.objects.link(ob_auto_sun)
ob_auto_sun.rotation_euler = (0.872665, 0.174533, 0.523599)
bpy.context.view_layer.update()
